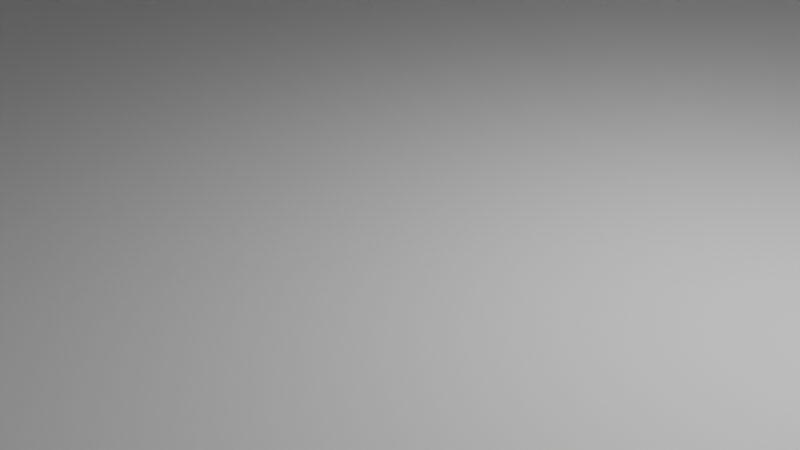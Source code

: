# Source: Incienso.blend  (saved by Blender 3.0.42; exported with 4.5.12 LTS)
import bpy
from mathutils import Matrix  # noqa: F401  (used for matrix-valued properties, if any)

bpy.ops.wm.read_factory_settings(use_empty=True)
scene = bpy.context.scene
scene.name = 'Scene'

# ---- collections
col_collection = bpy.data.collections.new('Collection'); scene.collection.children.link(col_collection)

# ---- world
world_world = bpy.data.worlds.new('World'); scene.world = world_world
world_world.use_nodes = True; world_world.node_tree.nodes.clear()
_N = world_world.node_tree.nodes; _L = world_world.node_tree.links
n0 = _N.new('ShaderNodeOutputWorld'); n0.name = 'World Output'; n0.location = (300, 300)
n1 = _N.new('ShaderNodeBackground'); n1.name = 'Background'; n1.location = (10, 300)
n1.inputs[0].default_value = (0.05088, 0.05088, 0.05088, 1.0)
_L.new(n1.outputs[0], n0.inputs[0])
n0.is_active_output = True
world_world.color = (0.05088, 0.05088, 0.05088)
world_world.use_sun_shadow = False
world_world.sun_shadow_jitter_overblur = 0.0

# ---- cameras
cam_camera = bpy.data.cameras.new('Camera')
cam_camera.clip_end = 100.0
cam_camera.ortho_scale = 7.314

# ---- lights
light_light = bpy.data.lights.new('Light', 'POINT')
light_light.transmission_factor = 0.0
light_light.energy = 1000.0
light_light.shadow_soft_size = 0.1
light_light.shadow_maximum_resolution = 0.006
light_light.use_absolute_resolution = True

# ---- meshes
me_vert_001 = bpy.data.meshes.new('Vert.001')
me_vert_001.from_pydata([(0.0, 0.0, 0.0), (14.41, 0.0, 0.0), (20.14, -1.088e-06, 8.096), (15.89, -1.088e-06, 19.94), (17.28, -5.439e-07, 1.717), (18.8, -1.088e-06, 13.54)], [(0, 1), (4, 2), (5, 3), (1, 4), (2, 5)], [])
me_vert_001.use_remesh_fix_poles = True
me_vert_001.use_remesh_preserve_attributes = False
me_vert_001.update()
me_circle_002 = bpy.data.meshes.new('Circle.002')
me_circle_002.from_pydata([(0.0, 1.0, 0.0), (-0.1951, 0.9808, 0.0), (-0.3827, 0.9239, 0.0), (-0.5556, 0.8315, 0.0), (-0.7071, 0.7071, 0.0), (-0.8315, 0.5556, 0.0), (-0.9239, 0.3827, 0.0), (-0.9808, 0.1951, 0.0), (-1.0, -4.371e-08, 0.0), (-0.9808, -0.1951, 0.0), (-0.9239, -0.3827, 0.0), (-0.8315, -0.5556, 0.0), (-0.7071, -0.7071, 0.0), (-0.5556, -0.8315, 0.0), (-0.3827, -0.9239, 0.0), (-0.1951, -0.9808, 0.0), (8.742e-08, -1.0, 0.0), (0.1951, -0.9808, 0.0), (0.3827, -0.9239, 0.0), (0.5556, -0.8315, 0.0), (0.7071, -0.7071, 0.0), (0.8315, -0.5556, 0.0), (0.9239, -0.3827, 0.0), (0.9808, -0.1951, 0.0), (1.0, 1.192e-08, 0.0), (0.9808, 0.1951, 0.0), (0.9239, 0.3827, 0.0), (0.8315, 0.5556, 0.0), (0.7071, 0.7071, 0.0), (0.5556, 0.8315, 0.0), (0.3827, 0.9239, 0.0), (0.1951, 0.9808, 0.0), (0.349, 0.8646, 0.0), (0.13, 0.8621, 0.0), (-0.09303, 0.8241, 0.0), (-0.3115, 0.7519, 0.0), (-0.5169, 0.6485, 0.0), (-0.7015, 0.5177, 0.0), (-0.8581, 0.3646, 0.0), (0.4931, 0.7064, 0.0), (0.2613, 0.6757, 0.0), (0.02063, 0.6163, 0.0), (-0.2197, 0.5303, 0.0), (-0.4504, 0.4212, 0.0), (-0.6626, 0.293, 0.0), (-0.8482, 0.1508, 0.0), (0.6208, 0.515, 0.0), (0.387, 0.4528, 0.0), (0.139, 0.3715, 0.0), (-0.1135, 0.2741, 0.0), (-0.361, 0.1644, 0.0), (-0.5938, 0.04656, 0.0), (-0.8031, -0.07481, 0.0), (0.7259, 0.3007, 0.0), (0.5, 0.2071, 0.0), (0.2549, 0.1056, 0.0), (-1.341e-07, 1.639e-07, 0.0), (-0.2549, -0.1056, 0.0), (-0.5, -0.2071, 0.0), (-0.7259, -0.3007, 0.0), (0.8031, 0.07481, 0.0), (0.5938, -0.04656, 0.0), (0.361, -0.1644, 0.0), (0.1135, -0.2741, 0.0), (-0.139, -0.3715, 0.0), (-0.387, -0.4528, 0.0), (-0.6208, -0.515, 0.0), (0.8482, -0.1508, 0.0), (0.6626, -0.293, 0.0), (0.4504, -0.4212, 0.0), (0.2197, -0.5303, 0.0), (-0.02063, -0.6163, 0.0), (-0.2613, -0.6757, 0.0), (-0.4931, -0.7064, 0.0), (0.8581, -0.3646, 0.0), (0.7015, -0.5177, 0.0), (0.5169, -0.6485, 0.0), (0.3115, -0.7519, 0.0), (0.09303, -0.8241, 0.0), (-0.13, -0.8621, 0.0), (-0.349, -0.8646, 0.0), (0.0, 1.0, 0.0), (-0.1951, 0.9808, 0.0), (-0.3827, 0.9239, 0.0), (-0.5556, 0.8315, 0.0), (-0.7071, 0.7071, 0.0), (-0.8315, 0.5556, 0.0), (-0.9239, 0.3827, 0.0), (-0.9808, 0.1951, 0.0), (-1.0, -4.371e-08, 0.0), (-0.9808, -0.1951, 0.0), (-0.9239, -0.3827, 0.0), (-0.8315, -0.5556, 0.0), (-0.7071, -0.7071, 0.0), (-0.5556, -0.8315, 0.0), (-0.3827, -0.9239, 0.0), (-0.1951, -0.9808, 0.0), (8.742e-08, -1.0, 0.0), (0.1951, -0.9808, 0.0), (0.3827, -0.9239, 0.0), (0.5556, -0.8315, 0.0), (0.7071, -0.7071, 0.0), (0.8315, -0.5556, 0.0), (0.9239, -0.3827, 0.0), (0.9808, -0.1951, 0.0), (1.0, 1.192e-08, 0.0), (0.9808, 0.1951, 0.0), (0.9239, 0.3827, 0.0), (0.8315, 0.5556, 0.0), (0.7071, 0.7071, 0.0), (0.5556, 0.8315, 0.0), (0.3827, 0.9239, 0.0), (0.1951, 0.9808, 0.0), (0.349, 0.8646, 0.0), (0.13, 0.8621, 0.0), (-0.09303, 0.8241, 0.0), (-0.3115, 0.7519, 0.0), (-0.5169, 0.6485, 0.0), (-0.7015, 0.5177, 0.0), (-0.8581, 0.3646, 0.0), (0.4931, 0.7064, 0.0), (0.2613, 0.6757, 0.0), (0.02063, 0.6163, 0.0), (-0.2197, 0.5303, 0.0), (-0.4504, 0.4212, 0.0), (-0.6626, 0.293, 0.0), (-0.8482, 0.1508, 0.0), (0.6208, 0.515, 0.0), (0.387, 0.4528, 0.0), (0.139, 0.3715, 0.0), (-0.1135, 0.2741, 0.0), (-0.361, 0.1644, 0.0), (-0.5938, 0.04656, 0.0), (-0.8031, -0.07481, 0.0), (0.7259, 0.3007, 0.0), (0.5, 0.2071, 0.0), (0.2549, 0.1056, 0.0), (-1.341e-07, 1.639e-07, 0.0), (-0.2549, -0.1056, 0.0), (-0.5, -0.2071, 0.0), (-0.7259, -0.3007, 0.0), (0.8031, 0.07481, 0.0), (0.5938, -0.04656, 0.0), (0.361, -0.1644, 0.0), (0.1135, -0.2741, 0.0), (-0.139, -0.3715, 0.0), (-0.387, -0.4528, 0.0), (-0.6208, -0.515, 0.0), (0.8482, -0.1508, 0.0), (0.6626, -0.293, 0.0), (0.4504, -0.4212, 0.0), (0.2197, -0.5303, 0.0), (-0.02063, -0.6163, 0.0), (-0.2613, -0.6757, 0.0), (-0.4931, -0.7064, 0.0), (0.8581, -0.3646, 0.0), (0.7015, -0.5177, 0.0), (0.5169, -0.6485, 0.0), (0.3115, -0.7519, 0.0), (0.09303, -0.8241, 0.0), (-0.13, -0.8621, 0.0), (-0.349, -0.8646, 0.0)], [], [(32, 31, 30), (39, 32, 29), (46, 39, 28), (53, 46, 27), (53, 26, 25), (60, 25, 24), (67, 24, 23), (74, 23, 22), (33, 0, 31), (40, 33, 32), (47, 40, 39), (54, 47, 46), (54, 53, 60), (61, 60, 67), (68, 67, 74), (75, 74, 21), (34, 1, 0), (41, 34, 33), (48, 41, 40), (55, 48, 47), (55, 54, 61), (62, 61, 68), (69, 68, 75), (76, 75, 20), (35, 2, 1), (42, 35, 34), (49, 42, 41), (56, 49, 48), (56, 55, 62), (63, 62, 69), (70, 69, 76), (77, 76, 19), (3, 2, 35), (36, 35, 42), (43, 42, 49), (50, 49, 56), (64, 57, 56), (71, 64, 63), (78, 71, 70), (17, 78, 77), (4, 3, 36), (37, 36, 43), (44, 43, 50), (51, 50, 57), (65, 58, 57), (72, 65, 64), (79, 72, 71), (16, 79, 78), (5, 4, 37), (38, 37, 44), (45, 44, 51), (52, 51, 58), (66, 59, 58), (73, 66, 65), (80, 73, 72), (15, 80, 79), (6, 5, 38), (7, 38, 45), (8, 45, 52), (9, 52, 59), (11, 10, 59), (12, 11, 66), (13, 12, 73), (14, 13, 80), (32, 30, 29), (39, 29, 28), (46, 28, 27), (53, 27, 26), (53, 25, 60), (60, 24, 67), (67, 23, 74), (74, 22, 21), (33, 31, 32), (40, 32, 39), (47, 39, 46), (54, 46, 53), (54, 60, 61), (61, 67, 68), (68, 74, 75), (75, 21, 20), (34, 0, 33), (41, 33, 40), (48, 40, 47), (55, 47, 54), (55, 61, 62), (62, 68, 69), (69, 75, 76), (76, 20, 19), (35, 1, 34), (42, 34, 41), (49, 41, 48), (56, 48, 55), (56, 62, 63), (63, 69, 70), (70, 76, 77), (77, 19, 18), (3, 35, 36), (36, 42, 43), (43, 49, 50), (50, 56, 57), (64, 56, 63), (71, 63, 70), (78, 70, 77), (17, 77, 18), (4, 36, 37), (37, 43, 44), (44, 50, 51), (51, 57, 58), (65, 57, 64), (72, 64, 71), (79, 71, 78), (16, 78, 17), (5, 37, 38), (38, 44, 45), (45, 51, 52), (52, 58, 59), (66, 58, 65), (73, 65, 72), (80, 72, 79), (15, 79, 16), (6, 38, 7), (7, 45, 8), (8, 52, 9), (9, 59, 10), (11, 59, 66), (12, 66, 73), (13, 73, 80), (14, 80, 15), (113, 111, 112), (120, 110, 113), (127, 109, 120), (134, 108, 127), (134, 106, 107), (141, 105, 106), (148, 104, 105), (155, 103, 104), (114, 112, 81), (121, 113, 114), (128, 120, 121), (135, 127, 128), (135, 141, 134), (142, 148, 141), (149, 155, 148), (156, 102, 155), (115, 81, 82), (122, 114, 115), (129, 121, 122), (136, 128, 129), (136, 142, 135), (143, 149, 142), (150, 156, 149), (157, 101, 156), (116, 82, 83), (123, 115, 116), (130, 122, 123), (137, 129, 130), (137, 143, 136), (144, 150, 143), (151, 157, 150), (158, 100, 157), (84, 116, 83), (117, 123, 116), (124, 130, 123), (131, 137, 130), (145, 137, 138), (152, 144, 145), (159, 151, 152), (98, 158, 159), (85, 117, 84), (118, 124, 117), (125, 131, 124), (132, 138, 131), (146, 138, 139), (153, 145, 146), (160, 152, 153), (97, 159, 160), (86, 118, 85), (119, 125, 118), (126, 132, 125), (133, 139, 132), (147, 139, 140), (154, 146, 147), (161, 153, 154), (96, 160, 161), (87, 119, 86), (88, 126, 119), (89, 133, 126), (90, 140, 133), (92, 140, 91), (93, 147, 92), (94, 154, 93), (95, 161, 94), (113, 110, 111), (120, 109, 110), (127, 108, 109), (134, 107, 108), (134, 141, 106), (141, 148, 105), (148, 155, 104), (155, 102, 103), (114, 113, 112), (121, 120, 113), (128, 127, 120), (135, 134, 127), (135, 142, 141), (142, 149, 148), (149, 156, 155), (156, 101, 102), (115, 114, 81), (122, 121, 114), (129, 128, 121), (136, 135, 128), (136, 143, 142), (143, 150, 149), (150, 157, 156), (157, 100, 101), (116, 115, 82), (123, 122, 115), (130, 129, 122), (137, 136, 129), (137, 144, 143), (144, 151, 150), (151, 158, 157), (158, 99, 100), (84, 117, 116), (117, 124, 123), (124, 131, 130), (131, 138, 137), (145, 144, 137), (152, 151, 144), (159, 158, 151), (98, 99, 158), (85, 118, 117), (118, 125, 124), (125, 132, 131), (132, 139, 138), (146, 145, 138), (153, 152, 145), (160, 159, 152), (97, 98, 159), (86, 119, 118), (119, 126, 125), (126, 133, 132), (133, 140, 139), (147, 146, 139), (154, 153, 146), (161, 160, 153), (96, 97, 160), (87, 88, 119), (88, 89, 126), (89, 90, 133), (90, 91, 140), (92, 147, 140), (93, 154, 147), (94, 161, 154), (95, 96, 161), (11, 12, 93, 92), (25, 26, 107, 106), (12, 13, 94, 93), (26, 27, 108, 107), (13, 14, 95, 94), (0, 1, 82, 81), (27, 28, 109, 108), (14, 15, 96, 95), (1, 2, 83, 82), (28, 29, 110, 109), (15, 16, 97, 96), (2, 3, 84, 83), (29, 30, 111, 110), (16, 17, 98, 97), (3, 4, 85, 84), (30, 31, 112, 111), (17, 18, 99, 98), (4, 5, 86, 85), (31, 0, 81, 112), (18, 19, 100, 99), (5, 6, 87, 86), (19, 20, 101, 100), (6, 7, 88, 87), (20, 21, 102, 101), (7, 8, 89, 88), (21, 22, 103, 102), (8, 9, 90, 89), (22, 23, 104, 103), (9, 10, 91, 90), (23, 24, 105, 104), (10, 11, 92, 91), (24, 25, 106, 105)])
_uv = me_circle_002.uv_layers.new(name='UVMap')
_uv.uv.foreach_set('vector', [0.0, 0.0, 0.0, 0.0, 0.0, 0.0, 0.0, 0.0, 0.0, 0.0, 0.0, 0.0, 0.0, 0.0, 0.0, 0.0, 0.0, 0.0, 0.0, 0.0, 0.0, 0.0, 0.0, 0.0, 0.0, 0.0, 0.0, 0.0, 0.0, 0.0, 0.0, 0.0, 0.0, 0.0, 0.0, 0.0, 0.0, 0.0, 0.0, 0.0, 0.0, 0.0, 0.0, 0.0, 0.0, 0.0, 0.0, 0.0, 0.0, 0.0, 0.0, 0.0, 0.0, 0.0, 0.0, 0.0, 0.0, 0.0, 0.0, 0.0, 0.0, 0.0, 0.0, 0.0, 0.0, 0.0, 0.0, 0.0, 0.0, 0.0, 0.0, 0.0, 0.0, 0.0, 0.0, 0.0, 0.0, 0.0, 0.0, 0.0, 0.0, 0.0, 0.0, 0.0, 0.0, 0.0, 0.0, 0.0, 0.0, 0.0, 0.0, 0.0, 0.0, 0.0, 0.0, 0.0, 0.0, 0.0, 0.0, 0.0, 0.0, 0.0, 0.0, 0.0, 0.0, 0.0, 0.0, 0.0, 0.0, 0.0, 0.0, 0.0, 0.0, 0.0, 0.0, 0.0, 0.0, 0.0, 0.0, 0.0, 0.0, 0.0, 0.0, 0.0, 0.0, 0.0, 0.0, 0.0, 0.0, 0.0, 0.0, 0.0, 0.0, 0.0, 0.0, 0.0, 0.0, 0.0, 0.0, 0.0, 0.0, 0.0, 0.0, 0.0, 0.0, 0.0, 0.0, 0.0, 0.0, 0.0, 0.0, 0.0, 0.0, 0.0, 0.0, 0.0, 0.0, 0.0, 0.0, 0.0, 0.0, 0.0, 0.0, 0.0, 0.0, 0.0, 0.0, 0.0, 0.0, 0.0, 0.0, 0.0, 0.0, 0.0, 0.0, 0.0, 0.0, 0.0, 0.0, 0.0, 0.0, 0.0, 0.0, 0.0, 0.0, 0.0, 0.0, 0.0, 0.0, 0.0, 0.0, 0.0, 0.0, 0.0, 0.0, 0.0, 0.0, 0.0, 0.0, 0.0, 0.0, 0.0, 0.0, 0.0, 0.0, 0.0, 0.0, 0.0, 0.0, 0.0, 0.0, 0.0, 0.0, 0.0, 0.0, 0.0, 0.0, 0.0, 0.0, 0.0, 0.0, 0.0, 0.0, 0.0, 0.0, 0.0, 0.0, 0.0, 0.0, 0.0, 0.0, 0.0, 0.0, 0.0, 0.0, 0.0, 0.0, 0.0, 0.0, 0.0, 0.0, 0.0, 0.0, 0.0, 0.0, 0.0, 0.0, 0.0, 0.0, 0.0, 0.0, 0.0, 0.0, 0.0, 0.0, 0.0, 0.0, 0.0, 0.0, 0.0, 0.0, 0.0, 0.0, 0.0, 0.0, 0.0, 0.0, 0.0, 0.0, 0.0, 0.0, 0.0, 0.0, 0.0, 0.0, 0.0, 0.0, 0.0, 0.0, 0.0, 0.0, 0.0, 0.0, 0.0, 0.0, 0.0, 0.0, 0.0, 0.0, 0.0, 0.0, 0.0, 0.0, 0.0, 0.0, 0.0, 0.0, 0.0, 0.0, 0.0, 0.0, 0.0, 0.0, 0.0, 0.0, 0.0, 0.0, 0.0, 0.0, 0.0, 0.0, 0.0, 0.0, 0.0, 0.0, 0.0, 0.0, 0.0, 0.0, 0.0, 0.0, 0.0, 0.0, 0.0, 0.0, 0.0, 0.0, 0.0, 0.0, 0.0, 0.0, 0.0, 0.0, 0.0, 0.0, 0.0, 0.0, 0.0, 0.0, 0.0, 0.0, 0.0, 0.0, 0.0, 0.0, 0.0, 0.0, 0.0, 0.0, 0.0, 0.0, 0.0, 0.0, 0.0, 0.0, 0.0, 0.0, 0.0, 0.0, 0.0, 0.0, 0.0, 0.0, 0.0, 0.0, 0.0, 0.0, 0.0, 0.0, 0.0, 0.0, 0.0, 0.0, 0.0, 0.0, 0.0, 0.0, 0.0, 0.0, 0.0, 0.0, 0.0, 0.0, 0.0, 0.0, 0.0, 0.0, 0.0, 0.0, 0.0, 0.0, 0.0, 0.0, 0.0, 0.0, 0.0, 0.0, 0.0, 0.0, 0.0, 0.0, 0.0, 0.0, 0.0, 0.0, 0.0, 0.0, 0.0, 0.0, 0.0, 0.0, 0.0, 0.0, 0.0, 0.0, 0.0, 0.0, 0.0, 0.0, 0.0, 0.0, 0.0, 0.0, 0.0, 0.0, 0.0, 0.0, 0.0, 0.0, 0.0, 0.0, 0.0, 0.0, 0.0, 0.0, 0.0, 0.0, 0.0, 0.0, 0.0, 0.0, 0.0, 0.0, 0.0, 0.0, 0.0, 0.0, 0.0, 0.0, 0.0, 0.0, 0.0, 0.0, 0.0, 0.0, 0.0, 0.0, 0.0, 0.0, 0.0, 0.0, 0.0, 0.0, 0.0, 0.0, 0.0, 0.0, 0.0, 0.0, 0.0, 0.0, 0.0, 0.0, 0.0, 0.0, 0.0, 0.0, 0.0, 0.0, 0.0, 0.0, 0.0, 0.0, 0.0, 0.0, 0.0, 0.0, 0.0, 0.0, 0.0, 0.0, 0.0, 0.0, 0.0, 0.0, 0.0, 0.0, 0.0, 0.0, 0.0, 0.0, 0.0, 0.0, 0.0, 0.0, 0.0, 0.0, 0.0, 0.0, 0.0, 0.0, 0.0, 0.0, 0.0, 0.0, 0.0, 0.0, 0.0, 0.0, 0.0, 0.0, 0.0, 0.0, 0.0, 0.0, 0.0, 0.0, 0.0, 0.0, 0.0, 0.0, 0.0, 0.0, 0.0, 0.0, 0.0, 0.0, 0.0, 0.0, 0.0, 0.0, 0.0, 0.0, 0.0, 0.0, 0.0, 0.0, 0.0, 0.0, 0.0, 0.0, 0.0, 0.0, 0.0, 0.0, 0.0, 0.0, 0.0, 0.0, 0.0, 0.0, 0.0, 0.0, 0.0, 0.0, 0.0, 0.0, 0.0, 0.0, 0.0, 0.0, 0.0, 0.0, 0.0, 0.0, 0.0, 0.0, 0.0, 0.0, 0.0, 0.0, 0.0, 0.0, 0.0, 0.0, 0.0, 0.0, 0.0, 0.0, 0.0, 0.0, 0.0, 0.0, 0.0, 0.0, 0.0, 0.0, 0.0, 0.0, 0.0, 0.0, 0.0, 0.0, 0.0, 0.0, 0.0, 0.0, 0.0, 0.0, 0.0, 0.0, 0.0, 0.0, 0.0, 0.0, 0.0, 0.0, 0.0, 0.0, 0.0, 0.0, 0.0, 0.0, 0.0, 0.0, 0.0, 0.0, 0.0, 0.0, 0.0, 0.0, 0.0, 0.0, 0.0, 0.0, 0.0, 0.0, 0.0, 0.0, 0.0, 0.0, 0.0, 0.0, 0.0, 0.0, 0.0, 0.0, 0.0, 0.0, 0.0, 0.0, 0.0, 0.0, 0.0, 0.0, 0.0, 0.0, 0.0, 0.0, 0.0, 0.0, 0.0, 0.0, 0.0, 0.0, 0.0, 0.0, 0.0, 0.0, 0.0, 0.0, 0.0, 0.0, 0.0, 0.0, 0.0, 0.0, 0.0, 0.0, 0.0, 0.0, 0.0, 0.0, 0.0, 0.0, 0.0, 0.0, 0.0, 0.0, 0.0, 0.0, 0.0, 0.0, 0.0, 0.0, 0.0, 0.0, 0.0, 0.0, 0.0, 0.0, 0.0, 0.0, 0.0, 0.0, 0.0, 0.0, 0.0, 0.0, 0.0, 0.0, 0.0, 0.0, 0.0, 0.0, 0.0, 0.0, 0.0, 0.0, 0.0, 0.0, 0.0, 0.0, 0.0, 0.0, 0.0, 0.0, 0.0, 0.0, 0.0, 0.0, 0.0, 0.0, 0.0, 0.0, 0.0, 0.0, 0.0, 0.0, 0.0, 0.0, 0.0, 0.0, 0.0, 0.0, 0.0, 0.0, 0.0, 0.0, 0.0, 0.0, 0.0, 0.0, 0.0, 0.0, 0.0, 0.0, 0.0, 0.0, 0.0, 0.0, 0.0, 0.0, 0.0, 0.0, 0.0, 0.0, 0.0, 0.0, 0.0, 0.0, 0.0, 0.0, 0.0, 0.0, 0.0, 0.0, 0.0, 0.0, 0.0, 0.0, 0.0, 0.0, 0.0, 0.0, 0.0, 0.0, 0.0, 0.0, 0.0, 0.0, 0.0, 0.0, 0.0, 0.0, 0.0, 0.0, 0.0, 0.0, 0.0, 0.0, 0.0, 0.0, 0.0, 0.0, 0.0, 0.0, 0.0, 0.0, 0.0, 0.0, 0.0, 0.0, 0.0, 0.0, 0.0, 0.0, 0.0, 0.0, 0.0, 0.0, 0.0, 0.0, 0.0, 0.0, 0.0, 0.0, 0.0, 0.0, 0.0, 0.0, 0.0, 0.0, 0.0, 0.0, 0.0, 0.0, 0.0, 0.0, 0.0, 0.0, 0.0, 0.0, 0.0, 0.0, 0.0, 0.0, 0.0, 0.0, 0.0, 0.0, 0.0, 0.0, 0.0, 0.0, 0.0, 0.0, 0.0, 0.0, 0.0, 0.0, 0.0, 0.0, 0.0, 0.0, 0.0, 0.0, 0.0, 0.0, 0.0, 0.0, 0.0, 0.0, 0.0, 0.0, 0.0, 0.0, 0.0, 0.0, 0.0, 0.0, 0.0, 0.0, 0.0, 0.0, 0.0, 0.0, 0.0, 0.0, 0.0, 0.0, 0.0, 0.0, 0.0, 0.0, 0.0, 0.0, 0.0, 0.0, 0.0, 0.0, 0.0, 0.0, 0.0, 0.0, 0.0, 0.0, 0.0, 0.0, 0.0, 0.0, 0.0, 0.0, 0.0, 0.0, 0.0, 0.0, 0.0, 0.0, 0.0, 0.0, 0.0, 0.0, 0.0, 0.0, 0.0, 0.0, 0.0, 0.0, 0.0, 0.0, 0.0, 0.0, 0.0, 0.0, 0.0, 0.0, 0.0, 0.0, 0.0, 0.0, 0.0, 0.0, 0.0, 0.0, 0.0, 0.0, 0.0, 0.0, 0.0, 0.0, 0.0, 0.0, 0.0, 0.0, 0.0, 0.0, 0.0, 0.0, 0.0, 0.0, 0.0, 0.0, 0.0, 0.0, 0.0, 0.0, 0.0, 0.0, 0.0, 0.0, 0.0, 0.0, 0.0, 0.0, 0.0, 0.0, 0.0, 0.0, 0.0, 0.0, 0.0, 0.0, 0.0, 0.0, 0.0, 0.0, 0.0, 0.0, 0.0, 0.0, 0.0, 0.0, 0.0, 0.0, 0.0, 0.0, 0.0, 0.0, 0.0, 0.0, 0.0, 0.0, 0.0, 0.0, 0.0, 0.0, 0.0, 0.0, 0.0, 0.0, 0.0, 0.0, 0.0, 0.0, 0.0, 0.0, 0.0, 0.0, 0.0, 0.0, 0.0, 0.0, 0.0, 0.0, 0.0, 0.0, 0.0, 0.0, 0.0, 0.0, 0.0, 0.0, 0.0, 0.0, 0.0, 0.0, 0.0, 0.0, 0.0, 0.0, 0.0, 0.0, 0.0, 0.0, 0.0, 0.0, 0.0, 0.0, 0.0, 0.0, 0.0, 0.0, 0.0, 0.0, 0.0, 0.0, 0.0, 0.0, 0.0, 0.0, 0.0, 0.0, 0.0, 0.0, 0.0, 0.0, 0.0, 0.0, 0.0, 0.0, 0.0, 0.0, 0.0, 0.0, 0.0, 0.0, 0.0, 0.0, 0.0, 0.0, 0.0, 0.0, 0.0, 0.0, 0.0, 0.0, 0.0, 0.0, 0.0, 0.0, 0.0, 0.0, 0.0, 0.0, 0.0, 0.0, 0.0, 0.0, 0.0, 0.0, 0.0, 0.0, 0.0, 0.0, 0.0, 0.0, 0.0, 0.0, 0.0, 0.0, 0.0, 0.0, 0.0, 0.0, 0.0, 0.0, 0.0, 0.0, 0.0, 0.0, 0.0, 0.0, 0.0, 0.0, 0.0, 0.0, 0.0, 0.0, 0.0, 0.0, 0.0, 0.0, 0.0, 0.0, 0.0, 0.0, 0.0, 0.0, 0.0, 0.0, 0.0, 0.0, 0.0, 0.0, 0.0, 0.0, 0.0, 0.0, 0.0, 0.0, 0.0, 0.0, 0.0, 0.0, 0.0, 0.0, 0.0, 0.0, 0.0, 0.0, 0.0, 0.0, 0.0, 0.0, 0.0, 0.0, 0.0, 0.0, 0.0, 0.0, 0.0, 0.0, 0.0, 0.0, 0.0, 0.0, 0.0, 0.0, 0.0, 0.0, 0.0, 0.0, 0.0, 0.0, 0.0, 0.0, 0.0, 0.0, 0.0, 0.0, 0.0, 0.0, 0.0, 0.0, 0.0, 0.0, 0.0, 0.0, 0.0, 0.0, 0.0, 0.0, 0.0, 0.0, 0.0, 0.0, 0.0, 0.0, 0.0, 0.0, 0.0, 0.0, 0.0, 0.0, 0.0, 0.0, 0.0, 0.0, 0.0, 0.0, 0.0, 0.0, 0.0, 0.0, 0.0, 0.0, 0.0, 0.0, 0.0, 0.0, 0.0, 0.0, 0.0, 0.0, 0.0, 0.0, 0.0, 0.0, 0.0, 0.0, 0.0, 0.0, 0.0, 0.0, 0.0, 0.0, 0.0, 0.0, 0.0, 0.0, 0.0, 0.0, 0.0, 0.0, 0.0, 0.0, 0.0, 0.0, 0.0, 0.0, 0.0, 0.0, 0.0, 0.0, 0.0, 0.0, 0.0, 0.0, 0.0, 0.0, 0.0, 0.0, 0.0, 0.0, 0.0, 0.0, 0.0, 0.0, 0.0, 0.0, 0.0, 0.0, 0.0, 0.0, 0.0, 0.0, 0.0, 0.0, 0.0, 0.0, 0.0, 0.0, 0.0, 0.0, 0.0, 0.0, 0.0, 0.0, 0.0, 0.0, 0.0, 0.0, 0.0, 0.0, 0.0, 0.0, 0.0, 0.0, 0.0, 0.0, 0.0, 0.0, 0.0, 0.0, 0.0, 0.0, 0.0, 0.0, 0.0, 0.0, 0.0, 0.0, 0.0, 0.0, 0.0, 0.0, 0.0, 0.0, 0.0, 0.0, 0.0, 0.0, 0.0, 0.0, 0.0, 0.0, 0.0, 0.0, 0.0, 0.0, 0.0, 0.0, 0.0, 0.0, 0.0, 0.0, 0.0, 0.0, 0.0, 0.0, 0.0, 0.0, 0.0, 0.0, 0.0, 0.0, 0.0, 0.0, 0.0, 0.0, 0.0, 0.0, 0.0, 0.0, 0.0, 0.0, 0.0, 0.0, 0.0, 0.0, 0.0, 0.0, 0.0, 0.0, 0.0, 0.0, 0.0, 0.0, 0.0, 0.0, 0.0, 0.0, 0.0, 0.0, 0.0, 0.0, 0.0, 0.0, 0.0, 0.0, 0.0, 0.0, 0.0, 0.0, 0.0, 0.0, 0.0, 0.0, 0.0, 0.0, 0.0, 0.0, 0.0, 0.0, 0.0, 0.0, 0.0, 0.0, 0.0, 0.0, 0.0, 0.0, 0.0, 0.0, 0.0, 0.0, 0.0, 0.0, 0.0, 0.0, 0.0, 0.0, 0.0, 0.0, 0.0, 0.0, 0.0, 0.0, 0.0, 0.0, 0.0, 0.0, 0.0, 0.0, 0.0, 0.0, 0.0, 0.0, 0.0, 0.0, 0.0, 0.0, 0.0, 0.0, 0.0, 0.0, 0.0, 0.0, 0.0, 0.0, 0.0, 0.0, 0.0, 0.0, 0.0, 0.0, 0.0, 0.0, 0.0, 0.0, 0.0, 0.0, 0.0, 0.0, 0.0, 0.0, 0.0, 0.0, 0.0, 0.0, 0.0, 0.0, 0.0, 0.0, 0.0, 0.0, 0.0, 0.0, 0.0, 0.0, 0.0, 0.0, 0.0, 0.0, 0.0, 0.0, 0.0, 0.0, 0.0, 0.0, 0.0, 0.0, 0.0, 0.0, 0.0, 0.0, 0.0, 0.0, 0.0, 0.0, 0.0, 0.0, 0.0, 0.0, 0.0, 0.0, 0.0, 0.0, 0.0, 0.0, 0.0, 0.0, 0.0, 0.0, 0.0, 0.0, 0.0, 0.0, 0.0, 0.0, 0.0, 0.0, 0.0, 0.0, 0.0, 0.0, 0.0, 0.0, 0.0, 0.0, 0.0, 0.0, 0.0, 0.0, 0.0, 0.0, 0.0, 0.0, 0.0, 0.0, 0.0, 0.0, 0.0, 0.0, 0.0, 0.0, 0.0, 0.0, 0.0, 0.0, 0.0, 0.0, 0.0, 0.0, 0.0, 0.0, 0.0, 0.0, 0.0, 0.0, 0.0, 0.0, 0.0, 0.0, 0.0, 0.0, 0.0, 0.0, 0.0, 0.0, 0.0, 0.0, 0.0, 0.0, 0.0, 0.0, 0.0, 0.0, 0.0, 0.0, 0.0, 0.0, 0.0, 0.0, 0.0, 0.0, 0.0, 0.0, 0.0, 0.0, 0.0, 0.0, 0.0, 0.0, 0.0, 0.0, 0.0, 0.0, 0.0, 0.0, 0.0, 0.0, 0.0, 0.0, 0.0, 0.0, 0.0, 0.0, 0.0, 0.0, 0.0, 0.0, 0.0, 0.0, 0.0, 0.0, 0.0, 0.0, 0.0, 0.0, 0.0, 0.0, 0.0, 0.0, 0.0, 0.0, 0.0, 0.0, 0.0, 0.0, 0.0, 0.0, 0.0, 0.0, 0.0, 0.0, 0.0, 0.0, 0.0, 0.0, 0.0, 0.0, 0.0, 0.0, 0.0, 0.0, 0.0, 0.0, 0.0, 0.0, 0.0, 0.0, 0.0, 0.0, 0.0, 0.0, 0.0, 0.0, 0.0, 0.0, 0.0, 0.0, 0.0, 0.0, 0.0, 0.0, 0.0, 0.0, 0.0, 0.0, 0.0, 0.0, 0.0, 0.0, 0.0, 0.0, 0.0, 0.0, 0.0, 0.0, 0.0, 0.0, 0.0, 0.0, 0.0, 0.0, 0.0, 0.0, 0.0, 0.0, 0.0, 0.0, 0.0, 0.0, 0.0, 0.0, 0.0, 0.0, 0.0, 0.0, 0.0, 0.0, 0.0, 0.0, 0.0, 0.0, 0.0, 0.0, 0.0, 0.0, 0.0, 0.0, 0.0, 0.0, 0.0, 0.0, 0.0, 0.0, 0.0, 0.0, 0.0, 0.0, 0.0, 0.0, 0.0, 0.0, 0.0, 0.0, 0.0, 0.0, 0.0, 0.0, 0.0, 0.0, 0.0, 0.0, 0.0, 0.0, 0.0, 0.0, 0.0, 0.0, 0.0, 0.0, 0.0, 0.0, 0.0, 0.0, 0.0, 0.0, 0.0, 0.0, 0.0, 0.0, 0.0, 0.0, 0.0, 0.0, 0.0, 0.0, 0.0, 0.0, 0.0, 0.0, 0.0, 0.0, 0.0, 0.0, 0.0, 0.0, 0.0, 0.0, 0.0, 0.0, 0.0, 0.0, 0.0, 0.0, 0.0, 0.0, 0.0, 0.0, 0.0, 0.0, 0.0, 0.0, 0.0, 0.0, 0.0, 0.0, 0.0])
me_circle_002.use_remesh_fix_poles = True
me_circle_002.use_remesh_preserve_attributes = False
me_circle_002.update()
me_cylinder_001 = bpy.data.meshes.new('Cylinder.001')
me_cylinder_001.from_pydata([(0.0, 0.0, -1.0), (1.72e-05, 0.4363, 1.0), (0.0, 1.0, -1.0), (0.0, 1.0, 1.0), (0.1951, 0.9808, -1.0), (0.1951, 0.9808, 1.0), (0.3827, 0.9239, -1.0), (0.3827, 0.9239, 1.0), (0.5556, 0.8315, -1.0), (0.5556, 0.8315, 1.0), (0.7071, 0.7071, -1.0), (0.7071, 0.7071, 1.0), (0.8315, 0.5556, -1.0), (0.8315, 0.5556, 1.0), (0.9239, 0.3827, -1.0), (0.9239, 0.3827, 1.0), (0.9808, 0.1951, -1.0), (0.9808, 0.1951, 1.0), (1.0, -4.371e-08, -1.0), (1.0, -4.371e-08, 1.0), (0.9808, -0.1951, -1.0), (0.9808, -0.1951, 1.0), (0.9239, -0.3827, -1.0), (0.9239, -0.3827, 1.0), (0.8315, -0.5556, -1.0), (0.8315, -0.5556, 1.0), (0.7071, -0.7071, -1.0), (0.7071, -0.7071, 1.0), (0.5556, -0.8315, -1.0), (0.5556, -0.8315, 1.0), (0.3827, -0.9239, -1.0), (0.3827, -0.9239, 1.0), (0.1951, -0.9808, -1.0), (0.1951, -0.9808, 1.0), (-8.742e-08, -1.0, -1.0), (-8.742e-08, -1.0, 1.0), (-0.1951, -0.9808, -1.0), (-0.1951, -0.9808, 1.0), (-0.3827, -0.9239, -1.0), (-0.3827, -0.9239, 1.0), (-0.5556, -0.8315, -1.0), (-0.5556, -0.8315, 1.0), (-0.7071, -0.7071, -1.0), (-0.7071, -0.7071, 1.0), (-0.8315, -0.5556, -1.0), (-0.8315, -0.5556, 1.0), (-0.9239, -0.3827, -1.0), (-0.9239, -0.3827, 1.0), (-0.9808, -0.1951, -1.0), (-0.9808, -0.1951, 1.0), (-1.0, 1.192e-08, -1.0), (-1.0, 1.192e-08, 1.0), (-0.9808, 0.1951, -1.0), (-0.9808, 0.1951, 1.0), (-0.9239, 0.3827, -1.0), (-0.9239, 0.3827, 1.0), (-0.8315, 0.5556, -1.0), (-0.8315, 0.5556, 1.0), (-0.7071, 0.7071, -1.0), (-0.7071, 0.7071, 1.0), (-0.5556, 0.8315, -1.0), (-0.5556, 0.8315, 1.0), (-0.3827, 0.9239, -1.0), (-0.3827, 0.9239, 1.0), (-0.1951, 0.9808, -1.0), (-0.1951, 0.9808, 1.0), (0.08514, 0.428, 1.0), (0.167, 0.4031, 1.0), (0.2424, 0.3628, 1.0), (0.3086, 0.3085, 1.0), (0.3628, 0.2424, 1.0), (0.4031, 0.167, 1.0), (0.428, 0.08513, 1.0), (0.4364, -2.607e-08, 1.0), (0.428, -0.08513, 1.0), (0.4031, -0.167, 1.0), (0.3628, -0.2424, 1.0), (0.3086, -0.3085, 1.0), (0.2424, -0.3628, 1.0), (0.167, -0.4031, 1.0), (0.08514, -0.428, 1.0), (1.716e-05, -0.4363, 1.0), (-0.08511, -0.428, 1.0), (-0.167, -0.4031, 1.0), (-0.2424, -0.3628, 1.0), (-0.3085, -0.3085, 1.0), (-0.3628, -0.2424, 1.0), (-0.4031, -0.167, 1.0), (-0.4279, -0.08513, 1.0), (-0.4363, -1.796e-09, 1.0), (-0.4279, 0.08513, 1.0), (-0.4031, 0.167, 1.0), (-0.3628, 0.2424, 1.0), (-0.3085, 0.3085, 1.0), (-0.2424, 0.3628, 1.0), (-0.167, 0.4031, 1.0), (-0.08511, 0.428, 1.0), (1.72e-05, 0.4363, 3.334), (0.08514, 0.428, 3.334), (0.167, 0.4031, 3.334), (0.2424, 0.3628, 3.334), (0.3086, 0.3085, 3.334), (0.3628, 0.2424, 3.334), (0.4031, 0.167, 3.334), (0.428, 0.08513, 3.334), (0.4364, -2.607e-08, 3.334), (0.428, -0.08513, 3.334), (0.4031, -0.167, 3.334), (0.3628, -0.2424, 3.334), (0.3086, -0.3085, 3.334), (0.2424, -0.3628, 3.334), (0.167, -0.4031, 3.334), (0.08514, -0.428, 3.334), (1.716e-05, -0.4363, 3.334), (-0.08511, -0.428, 3.334), (-0.167, -0.4031, 3.334), (-0.2424, -0.3628, 3.334), (-0.3085, -0.3085, 3.334), (-0.3628, -0.2424, 3.334), (-0.4031, -0.167, 3.334), (-0.4279, -0.08513, 3.334), (-0.4363, -1.796e-09, 3.334), (-0.4279, 0.08513, 3.334), (-0.4031, 0.167, 3.334), (-0.3628, 0.2424, 3.334), (-0.3085, 0.3085, 3.334), (-0.2424, 0.3628, 3.334), (-0.167, 0.4031, 3.334), (-0.08511, 0.428, 3.334), (0.0, 0.0, 3.334), (0.0, 0.0, 3.334), (0.0, 0.0, 3.334), (0.0, 0.0, 3.334), (0.0, 0.0, 3.334), (0.0, -1.49e-08, 3.334), (0.0, -1.49e-08, 3.334), (0.0, -7.451e-09, 3.334), (0.0, -1.087e-08, 3.334), (0.0, -7.451e-09, 3.334), (0.0, -1.49e-08, 3.334), (0.0, -1.49e-08, 3.334), (0.0, 0.0, 3.334), (0.0, 0.0, 3.334), (0.0, 0.0, 3.334), (0.0, 0.0, 3.334), (0.0, 0.0, 3.334), (0.0, 0.0, 3.334), (0.0, 0.0, 3.334), (0.0, 0.0, 3.334), (0.0, 0.0, 3.334), (0.0, -1.49e-08, 3.334), (0.0, -1.49e-08, 3.334), (0.0, -7.451e-09, 3.334), (0.0, -1.087e-08, 3.334), (0.0, -7.451e-09, 3.334), (0.0, -1.49e-08, 3.334), (0.0, -1.49e-08, 3.334), (0.0, 0.0, 3.334), (0.0, 0.0, 3.334), (0.0, 0.0, 3.334), (0.0, 0.0, 3.334)], [], [(0, 2, 4), (19, 17, 72, 73), (2, 3, 5, 4), (0, 4, 6), (35, 33, 80, 81), (4, 5, 7, 6), (0, 6, 8), (51, 49, 88, 89), (6, 7, 9, 8), (0, 8, 10), (13, 11, 69, 70), (8, 9, 11, 10), (0, 10, 12), (29, 27, 77, 78), (10, 11, 13, 12), (0, 12, 14), (45, 43, 85, 86), (12, 13, 15, 14), (0, 14, 16), (61, 59, 93, 94), (14, 15, 17, 16), (0, 16, 18), (3, 65, 96, 1), (16, 17, 19, 18), (0, 18, 20), (7, 5, 66, 67), (18, 19, 21, 20), (0, 20, 22), (23, 21, 74, 75), (20, 21, 23, 22), (0, 22, 24), (39, 37, 82, 83), (22, 23, 25, 24), (0, 24, 26), (55, 53, 90, 91), (24, 25, 27, 26), (0, 26, 28), (17, 15, 71, 72), (26, 27, 29, 28), (0, 28, 30), (33, 31, 79, 80), (28, 29, 31, 30), (0, 30, 32), (49, 47, 87, 88), (30, 31, 33, 32), (0, 32, 34), (65, 63, 95, 96), (32, 33, 35, 34), (0, 34, 36), (11, 9, 68, 69), (34, 35, 37, 36), (0, 36, 38), (27, 25, 76, 77), (36, 37, 39, 38), (0, 38, 40), (43, 41, 84, 85), (38, 39, 41, 40), (0, 40, 42), (59, 57, 92, 93), (40, 41, 43, 42), (0, 42, 44), (21, 19, 73, 74), (42, 43, 45, 44), (0, 44, 46), (37, 35, 81, 82), (44, 45, 47, 46), (0, 46, 48), (53, 51, 89, 90), (46, 47, 49, 48), (0, 48, 50), (5, 3, 1, 66), (48, 49, 51, 50), (0, 50, 52), (15, 13, 70, 71), (50, 51, 53, 52), (0, 52, 54), (31, 29, 78, 79), (52, 53, 55, 54), (0, 54, 56), (47, 45, 86, 87), (54, 55, 57, 56), (0, 56, 58), (63, 61, 94, 95), (56, 57, 59, 58), (0, 58, 60), (9, 7, 67, 68), (58, 59, 61, 60), (0, 60, 62), (25, 23, 75, 76), (60, 61, 63, 62), (0, 62, 64), (41, 39, 83, 84), (62, 63, 65, 64), (0, 64, 2), (57, 55, 91, 92), (64, 65, 3, 2), (67, 66, 98, 99), (75, 74, 106, 107), (1, 96, 128, 97), (83, 82, 114, 115), (91, 90, 122, 123), (96, 95, 127, 128), (72, 71, 103, 104), (80, 79, 111, 112), (88, 87, 119, 120), (69, 68, 100, 101), (77, 76, 108, 109), (85, 84, 116, 117), (93, 92, 124, 125), (66, 1, 97, 98), (74, 73, 105, 106), (82, 81, 113, 114), (90, 89, 121, 122), (71, 70, 102, 103), (79, 78, 110, 111), (87, 86, 118, 119), (95, 94, 126, 127), (68, 67, 99, 100), (76, 75, 107, 108), (84, 83, 115, 116), (92, 91, 123, 124), (73, 72, 104, 105), (81, 80, 112, 113), (89, 88, 120, 121), (70, 69, 101, 102), (78, 77, 109, 110), (86, 85, 117, 118), (94, 93, 125, 126), (118, 117, 149, 150), (104, 103, 135, 136), (117, 116, 148, 149), (103, 102, 134, 135), (116, 115, 147, 148), (97, 128, 160, 129), (102, 101, 133, 134), (115, 114, 146, 147), (128, 127, 159, 160), (101, 100, 132, 133), (114, 113, 145, 146), (127, 126, 158, 159), (100, 99, 131, 132), (113, 112, 144, 145), (126, 125, 157, 158), (99, 98, 130, 131), (112, 111, 143, 144), (125, 124, 156, 157), (98, 97, 129, 130), (111, 110, 142, 143), (124, 123, 155, 156), (110, 109, 141, 142), (123, 122, 154, 155), (109, 108, 140, 141), (122, 121, 153, 154), (108, 107, 139, 140), (121, 120, 152, 153), (107, 106, 138, 139), (120, 119, 151, 152), (106, 105, 137, 138), (119, 118, 150, 151), (105, 104, 136, 137)])
_uv = me_cylinder_001.uv_layers.new(name='UVMap')
_uv.uv.foreach_set('vector', [0.75, 0.25, 0.75, 0.49, 0.7968, 0.4854, 0.75, 1.0, 0.7812, 1.0, 0.7812, 1.0, 0.75, 1.0, 1.0, 0.5, 1.0, 1.0, 0.9688, 1.0, 0.9688, 0.5, 0.75, 0.25, 0.7968, 0.4854, 0.8418, 0.4717, 0.5, 1.0, 0.5312, 1.0, 0.5312, 1.0, 0.5, 1.0, 0.9688, 0.5, 0.9688, 1.0, 0.9375, 1.0, 0.9375, 0.5, 0.75, 0.25, 0.8418, 0.4717, 0.8833, 0.4496, 0.25, 1.0, 0.2812, 1.0, 0.2812, 1.0, 0.25, 1.0, 0.9375, 0.5, 0.9375, 1.0, 0.9062, 1.0, 0.9062, 0.5, 0.75, 0.25, 0.8833, 0.4496, 0.9197, 0.4197, 0.8438, 1.0, 0.875, 1.0, 0.875, 1.0, 0.8438, 1.0, 0.9062, 0.5, 0.9062, 1.0, 0.875, 1.0, 0.875, 0.5, 0.75, 0.25, 0.9197, 0.4197, 0.9496, 0.3833, 0.5938, 1.0, 0.625, 1.0, 0.625, 1.0, 0.5938, 1.0, 0.875, 0.5, 0.875, 1.0, 0.8438, 1.0, 0.8438, 0.5, 0.75, 0.25, 0.9496, 0.3833, 0.9717, 0.3418, 0.3438, 1.0, 0.375, 1.0, 0.375, 1.0, 0.3438, 1.0, 0.8438, 0.5, 0.8438, 1.0, 0.8125, 1.0, 0.8125, 0.5, 0.75, 0.25, 0.9717, 0.3418, 0.9854, 0.2968, 0.09375, 1.0, 0.125, 1.0, 0.125, 1.0, 0.09375, 1.0, 0.8125, 0.5, 0.8125, 1.0, 0.7812, 1.0, 0.7812, 0.5, 0.75, 0.25, 0.9854, 0.2968, 0.99, 0.25, 0.0, 1.0, 0.03125, 1.0, 0.03125, 1.0, 0.0, 1.0, 0.7812, 0.5, 0.7812, 1.0, 0.75, 1.0, 0.75, 0.5, 0.75, 0.25, 0.99, 0.25, 0.9854, 0.2032, 0.9375, 1.0, 0.9688, 1.0, 0.9688, 1.0, 0.9375, 1.0, 0.75, 0.5, 0.75, 1.0, 0.7188, 1.0, 0.7188, 0.5, 0.75, 0.25, 0.9854, 0.2032, 0.9717, 0.1582, 0.6875, 1.0, 0.7188, 1.0, 0.7188, 1.0, 0.6875, 1.0, 0.7188, 0.5, 0.7188, 1.0, 0.6875, 1.0, 0.6875, 0.5, 0.75, 0.25, 0.9717, 0.1582, 0.9496, 0.1167, 0.4375, 1.0, 0.4688, 1.0, 0.4688, 1.0, 0.4375, 1.0, 0.6875, 0.5, 0.6875, 1.0, 0.6562, 1.0, 0.6562, 0.5, 0.75, 0.25, 0.9496, 0.1167, 0.9197, 0.08029, 0.1875, 1.0, 0.2188, 1.0, 0.2188, 1.0, 0.1875, 1.0, 0.6562, 0.5, 0.6562, 1.0, 0.625, 1.0, 0.625, 0.5, 0.75, 0.25, 0.9197, 0.08029, 0.8833, 0.05045, 0.7812, 1.0, 0.8125, 1.0, 0.8125, 1.0, 0.7812, 1.0, 0.625, 0.5, 0.625, 1.0, 0.5938, 1.0, 0.5938, 0.5, 0.75, 0.25, 0.8833, 0.05045, 0.8418, 0.02827, 0.5312, 1.0, 0.5625, 1.0, 0.5625, 1.0, 0.5312, 1.0, 0.5938, 0.5, 0.5938, 1.0, 0.5625, 1.0, 0.5625, 0.5, 0.75, 0.25, 0.8418, 0.02827, 0.7968, 0.01461, 0.2812, 1.0, 0.3125, 1.0, 0.3125, 1.0, 0.2812, 1.0, 0.5625, 0.5, 0.5625, 1.0, 0.5312, 1.0, 0.5312, 0.5, 0.75, 0.25, 0.7968, 0.01461, 0.75, 0.01, 0.03125, 1.0, 0.0625, 1.0, 0.0625, 1.0, 0.03125, 1.0, 0.5312, 0.5, 0.5312, 1.0, 0.5, 1.0, 0.5, 0.5, 0.75, 0.25, 0.75, 0.01, 0.7032, 0.01461, 0.875, 1.0, 0.9062, 1.0, 0.9062, 1.0, 0.875, 1.0, 0.5, 0.5, 0.5, 1.0, 0.4688, 1.0, 0.4688, 0.5, 0.75, 0.25, 0.7032, 0.01461, 0.6582, 0.02827, 0.625, 1.0, 0.6562, 1.0, 0.6562, 1.0, 0.625, 1.0, 0.4688, 0.5, 0.4688, 1.0, 0.4375, 1.0, 0.4375, 0.5, 0.75, 0.25, 0.6582, 0.02827, 0.6167, 0.05045, 0.375, 1.0, 0.4062, 1.0, 0.4062, 1.0, 0.375, 1.0, 0.4375, 0.5, 0.4375, 1.0, 0.4062, 1.0, 0.4062, 0.5, 0.75, 0.25, 0.6167, 0.05045, 0.5803, 0.08029, 0.125, 1.0, 0.1562, 1.0, 0.1562, 1.0, 0.125, 1.0, 0.4062, 0.5, 0.4062, 1.0, 0.375, 1.0, 0.375, 0.5, 0.75, 0.25, 0.5803, 0.08029, 0.5504, 0.1167, 0.7188, 1.0, 0.75, 1.0, 0.75, 1.0, 0.7188, 1.0, 0.375, 0.5, 0.375, 1.0, 0.3438, 1.0, 0.3438, 0.5, 0.75, 0.25, 0.5504, 0.1167, 0.5283, 0.1582, 0.4688, 1.0, 0.5, 1.0, 0.5, 1.0, 0.4688, 1.0, 0.3438, 0.5, 0.3438, 1.0, 0.3125, 1.0, 0.3125, 0.5, 0.75, 0.25, 0.5283, 0.1582, 0.5146, 0.2032, 0.2188, 1.0, 0.25, 1.0, 0.25, 1.0, 0.2188, 1.0, 0.3125, 0.5, 0.3125, 1.0, 0.2812, 1.0, 0.2812, 0.5, 0.75, 0.25, 0.5146, 0.2032, 0.51, 0.25, 0.9688, 1.0, 1.0, 1.0, 1.0, 1.0, 0.9688, 1.0, 0.2812, 0.5, 0.2812, 1.0, 0.25, 1.0, 0.25, 0.5, 0.75, 0.25, 0.51, 0.25, 0.5146, 0.2968, 0.8125, 1.0, 0.8438, 1.0, 0.8438, 1.0, 0.8125, 1.0, 0.25, 0.5, 0.25, 1.0, 0.2188, 1.0, 0.2188, 0.5, 0.75, 0.25, 0.5146, 0.2968, 0.5283, 0.3418, 0.5625, 1.0, 0.5938, 1.0, 0.5938, 1.0, 0.5625, 1.0, 0.2188, 0.5, 0.2188, 1.0, 0.1875, 1.0, 0.1875, 0.5, 0.75, 0.25, 0.5283, 0.3418, 0.5504, 0.3833, 0.3125, 1.0, 0.3438, 1.0, 0.3438, 1.0, 0.3125, 1.0, 0.1875, 0.5, 0.1875, 1.0, 0.1562, 1.0, 0.1562, 0.5, 0.75, 0.25, 0.5504, 0.3833, 0.5803, 0.4197, 0.0625, 1.0, 0.09375, 1.0, 0.09375, 1.0, 0.0625, 1.0, 0.1562, 0.5, 0.1562, 1.0, 0.125, 1.0, 0.125, 0.5, 0.75, 0.25, 0.5803, 0.4197, 0.6167, 0.4496, 0.9062, 1.0, 0.9375, 1.0, 0.9375, 1.0, 0.9062, 1.0, 0.125, 0.5, 0.125, 1.0, 0.09375, 1.0, 0.09375, 0.5, 0.75, 0.25, 0.6167, 0.4496, 0.6582, 0.4717, 0.6562, 1.0, 0.6875, 1.0, 0.6875, 1.0, 0.6562, 1.0, 0.09375, 0.5, 0.09375, 1.0, 0.0625, 1.0, 0.0625, 0.5, 0.75, 0.25, 0.6582, 0.4717, 0.7032, 0.4854, 0.4062, 1.0, 0.4375, 1.0, 0.4375, 1.0, 0.4062, 1.0, 0.0625, 0.5, 0.0625, 1.0, 0.03125, 1.0, 0.03125, 0.5, 0.75, 0.25, 0.7032, 0.4854, 0.75, 0.49, 0.1562, 1.0, 0.1875, 1.0, 0.1875, 1.0, 0.1562, 1.0, 0.03125, 0.5, 0.03125, 1.0, 0.0, 1.0, 0.0, 0.5, 0.9375, 1.0, 0.9688, 1.0, 0.9688, 1.0, 0.9375, 1.0, 0.6875, 1.0, 0.7188, 1.0, 0.7188, 1.0, 0.6875, 1.0, 0.0, 1.0, 0.03125, 1.0, 0.03125, 1.0, 0.0, 1.0, 0.4375, 1.0, 0.4688, 1.0, 0.4688, 1.0, 0.4375, 1.0, 0.1875, 1.0, 0.2188, 1.0, 0.2188, 1.0, 0.1875, 1.0, 0.03125, 1.0, 0.0625, 1.0, 0.0625, 1.0, 0.03125, 1.0, 0.7812, 1.0, 0.8125, 1.0, 0.8125, 1.0, 0.7812, 1.0, 0.5312, 1.0, 0.5625, 1.0, 0.5625, 1.0, 0.5312, 1.0, 0.2812, 1.0, 0.3125, 1.0, 0.3125, 1.0, 0.2812, 1.0, 0.875, 1.0, 0.9062, 1.0, 0.9062, 1.0, 0.875, 1.0, 0.625, 1.0, 0.6562, 1.0, 0.6562, 1.0, 0.625, 1.0, 0.375, 1.0, 0.4062, 1.0, 0.4062, 1.0, 0.375, 1.0, 0.125, 1.0, 0.1562, 1.0, 0.1562, 1.0, 0.125, 1.0, 0.9688, 1.0, 1.0, 1.0, 1.0, 1.0, 0.9688, 1.0, 0.7188, 1.0, 0.75, 1.0, 0.75, 1.0, 0.7188, 1.0, 0.4688, 1.0, 0.5, 1.0, 0.5, 1.0, 0.4688, 1.0, 0.2188, 1.0, 0.25, 1.0, 0.25, 1.0, 0.2188, 1.0, 0.8125, 1.0, 0.8438, 1.0, 0.8438, 1.0, 0.8125, 1.0, 0.5625, 1.0, 0.5938, 1.0, 0.5938, 1.0, 0.5625, 1.0, 0.3125, 1.0, 0.3438, 1.0, 0.3438, 1.0, 0.3125, 1.0, 0.0625, 1.0, 0.09375, 1.0, 0.09375, 1.0, 0.0625, 1.0, 0.9062, 1.0, 0.9375, 1.0, 0.9375, 1.0, 0.9062, 1.0, 0.6562, 1.0, 0.6875, 1.0, 0.6875, 1.0, 0.6562, 1.0, 0.4062, 1.0, 0.4375, 1.0, 0.4375, 1.0, 0.4062, 1.0, 0.1562, 1.0, 0.1875, 1.0, 0.1875, 1.0, 0.1562, 1.0, 0.75, 1.0, 0.7812, 1.0, 0.7812, 1.0, 0.75, 1.0, 0.5, 1.0, 0.5312, 1.0, 0.5312, 1.0, 0.5, 1.0, 0.25, 1.0, 0.2812, 1.0, 0.2812, 1.0, 0.25, 1.0, 0.8438, 1.0, 0.875, 1.0, 0.875, 1.0, 0.8438, 1.0, 0.5938, 1.0, 0.625, 1.0, 0.625, 1.0, 0.5938, 1.0, 0.3438, 1.0, 0.375, 1.0, 0.375, 1.0, 0.3438, 1.0, 0.09375, 1.0, 0.125, 1.0, 0.125, 1.0, 0.09375, 1.0, 0.3438, 1.0, 0.375, 1.0, 0.375, 1.0, 0.3438, 1.0, 0.7812, 1.0, 0.8125, 1.0, 0.8125, 1.0, 0.7812, 1.0, 0.375, 1.0, 0.4062, 1.0, 0.4062, 1.0, 0.375, 1.0, 0.8125, 1.0, 0.8438, 1.0, 0.8438, 1.0, 0.8125, 1.0, 0.4062, 1.0, 0.4375, 1.0, 0.4375, 1.0, 0.4062, 1.0, 0.0, 1.0, 0.03125, 1.0, 0.03125, 1.0, 0.0, 1.0, 0.8438, 1.0, 0.875, 1.0, 0.875, 1.0, 0.8438, 1.0, 0.4375, 1.0, 0.4688, 1.0, 0.4688, 1.0, 0.4375, 1.0, 0.03125, 1.0, 0.0625, 1.0, 0.0625, 1.0, 0.03125, 1.0, 0.875, 1.0, 0.9062, 1.0, 0.9062, 1.0, 0.875, 1.0, 0.4688, 1.0, 0.5, 1.0, 0.5, 1.0, 0.4688, 1.0, 0.0625, 1.0, 0.09375, 1.0, 0.09375, 1.0, 0.0625, 1.0, 0.9062, 1.0, 0.9375, 1.0, 0.9375, 1.0, 0.9062, 1.0, 0.5, 1.0, 0.5312, 1.0, 0.5312, 1.0, 0.5, 1.0, 0.09375, 1.0, 0.125, 1.0, 0.125, 1.0, 0.09375, 1.0, 0.9375, 1.0, 0.9688, 1.0, 0.9688, 1.0, 0.9375, 1.0, 0.5312, 1.0, 0.5625, 1.0, 0.5625, 1.0, 0.5312, 1.0, 0.125, 1.0, 0.1562, 1.0, 0.1562, 1.0, 0.125, 1.0, 0.9688, 1.0, 1.0, 1.0, 1.0, 1.0, 0.9688, 1.0, 0.5625, 1.0, 0.5938, 1.0, 0.5938, 1.0, 0.5625, 1.0, 0.1562, 1.0, 0.1875, 1.0, 0.1875, 1.0, 0.1562, 1.0, 0.5938, 1.0, 0.625, 1.0, 0.625, 1.0, 0.5938, 1.0, 0.1875, 1.0, 0.2188, 1.0, 0.2188, 1.0, 0.1875, 1.0, 0.625, 1.0, 0.6562, 1.0, 0.6562, 1.0, 0.625, 1.0, 0.2188, 1.0, 0.25, 1.0, 0.25, 1.0, 0.2188, 1.0, 0.6562, 1.0, 0.6875, 1.0, 0.6875, 1.0, 0.6562, 1.0, 0.25, 1.0, 0.2812, 1.0, 0.2812, 1.0, 0.25, 1.0, 0.6875, 1.0, 0.7188, 1.0, 0.7188, 1.0, 0.6875, 1.0, 0.2812, 1.0, 0.3125, 1.0, 0.3125, 1.0, 0.2812, 1.0, 0.7188, 1.0, 0.75, 1.0, 0.75, 1.0, 0.7188, 1.0, 0.3125, 1.0, 0.3438, 1.0, 0.3438, 1.0, 0.3125, 1.0, 0.75, 1.0, 0.7812, 1.0, 0.7812, 1.0, 0.75, 1.0])
me_cylinder_001.use_remesh_fix_poles = True
me_cylinder_001.use_remesh_preserve_attributes = False
me_cylinder_001.update()
me_cylinder_002 = bpy.data.meshes.new('Cylinder.002')
me_cylinder_002.from_pydata([(0.0, 0.0, -1.0), (1.72e-05, 0.4363, 2.509), (0.0, 1.0, -1.0), (0.0, 1.0, 2.509), (0.1951, 0.9808, -1.0), (0.1951, 0.9808, 2.509), (0.3827, 0.9239, -1.0), (0.3827, 0.9239, 2.509), (0.5556, 0.8315, -1.0), (0.5556, 0.8315, 2.509), (0.7071, 0.7071, -1.0), (0.7071, 0.7071, 2.509), (0.8315, 0.5556, -1.0), (0.8315, 0.5556, 2.509), (0.9239, 0.3827, -1.0), (0.9239, 0.3827, 2.509), (0.9808, 0.1951, -1.0), (0.9808, 0.1951, 2.509), (1.0, -4.371e-08, -1.0), (1.0, -4.371e-08, 2.509), (0.9808, -0.1951, -1.0), (0.9808, -0.1951, 2.509), (0.9239, -0.3827, -1.0), (0.9239, -0.3827, 2.509), (0.8315, -0.5556, -1.0), (0.8315, -0.5556, 2.509), (0.7071, -0.7071, -1.0), (0.7071, -0.7071, 2.509), (0.5556, -0.8315, -1.0), (0.5556, -0.8315, 2.509), (0.3827, -0.9239, -1.0), (0.3827, -0.9239, 2.509), (0.1951, -0.9808, -1.0), (0.1951, -0.9808, 2.509), (-8.742e-08, -1.0, -1.0), (-8.742e-08, -1.0, 2.509), (-0.1951, -0.9808, -1.0), (-0.1951, -0.9808, 2.509), (-0.3827, -0.9239, -1.0), (-0.3827, -0.9239, 2.509), (-0.5556, -0.8315, -1.0), (-0.5556, -0.8315, 2.509), (-0.7071, -0.7071, -1.0), (-0.7071, -0.7071, 2.509), (-0.8315, -0.5556, -1.0), (-0.8315, -0.5556, 2.509), (-0.9239, -0.3827, -1.0), (-0.9239, -0.3827, 2.509), (-0.9808, -0.1951, -1.0), (-0.9808, -0.1951, 2.509), (-1.0, 1.192e-08, -1.0), (-1.0, 1.192e-08, 2.509), (-0.9808, 0.1951, -1.0), (-0.9808, 0.1951, 2.509), (-0.9239, 0.3827, -1.0), (-0.9239, 0.3827, 2.509), (-0.8315, 0.5556, -1.0), (-0.8315, 0.5556, 2.509), (-0.7071, 0.7071, -1.0), (-0.7071, 0.7071, 2.509), (-0.5556, 0.8315, -1.0), (-0.5556, 0.8315, 2.509), (-0.3827, 0.9239, -1.0), (-0.3827, 0.9239, 2.509), (-0.1951, 0.9808, -1.0), (-0.1951, 0.9808, 2.509), (0.08514, 0.428, 2.509), (0.167, 0.4031, 2.509), (0.2424, 0.3628, 2.509), (0.3086, 0.3085, 2.509), (0.3628, 0.2424, 2.509), (0.4031, 0.167, 2.509), (0.428, 0.08513, 2.509), (0.4364, -2.607e-08, 2.509), (0.428, -0.08513, 2.509), (0.4031, -0.167, 2.509), (0.3628, -0.2424, 2.509), (0.3086, -0.3085, 2.509), (0.2424, -0.3628, 2.509), (0.167, -0.4031, 2.509), (0.08514, -0.428, 2.509), (1.716e-05, -0.4363, 2.509), (-0.08511, -0.428, 2.509), (-0.167, -0.4031, 2.509), (-0.2424, -0.3628, 2.509), (-0.3085, -0.3085, 2.509), (-0.3628, -0.2424, 2.509), (-0.4031, -0.167, 2.509), (-0.4279, -0.08513, 2.509), (-0.4363, -1.796e-09, 2.509), (-0.4279, 0.08513, 2.509), (-0.4031, 0.167, 2.509), (-0.3628, 0.2424, 2.509), (-0.3085, 0.3085, 2.509), (-0.2424, 0.3628, 2.509), (-0.167, 0.4031, 2.509), (-0.08511, 0.428, 2.509), (1.72e-05, 0.4363, 3.334), (0.08514, 0.428, 3.334), (0.167, 0.4031, 3.334), (0.2424, 0.3628, 3.334), (0.3086, 0.3085, 3.334), (0.3628, 0.2424, 3.334), (0.4031, 0.167, 3.334), (0.428, 0.08513, 3.334), (0.4364, -2.607e-08, 3.334), (0.428, -0.08513, 3.334), (0.4031, -0.167, 3.334), (0.3628, -0.2424, 3.334), (0.3086, -0.3085, 3.334), (0.2424, -0.3628, 3.334), (0.167, -0.4031, 3.334), (0.08514, -0.428, 3.334), (1.716e-05, -0.4363, 3.334), (-0.08511, -0.428, 3.334), (-0.167, -0.4031, 3.334), (-0.2424, -0.3628, 3.334), (-0.3085, -0.3085, 3.334), (-0.3628, -0.2424, 3.334), (-0.4031, -0.167, 3.334), (-0.4279, -0.08513, 3.334), (-0.4363, -1.796e-09, 3.334), (-0.4279, 0.08513, 3.334), (-0.4031, 0.167, 3.334), (-0.3628, 0.2424, 3.334), (-0.3085, 0.3085, 3.334), (-0.2424, 0.3628, 3.334), (-0.167, 0.4031, 3.334), (-0.08511, 0.428, 3.334), (0.0, 0.0, 3.334), (0.0, 0.0, 3.334), (0.0, 0.0, 3.334), (0.0, 0.0, 3.334), (0.0, 0.0, 3.334), (0.0, -1.49e-08, 3.334), (0.0, -1.49e-08, 3.334), (0.0, -7.451e-09, 3.334), (0.0, -1.087e-08, 3.334), (0.0, -7.451e-09, 3.334), (0.0, -1.49e-08, 3.334), (0.0, -1.49e-08, 3.334), (0.0, 0.0, 3.334), (0.0, 0.0, 3.334), (0.0, 0.0, 3.334), (0.0, 0.0, 3.334), (0.0, 0.0, 3.334), (0.0, 0.0, 3.334), (0.0, 0.0, 3.334), (0.0, 0.0, 3.334), (0.0, 0.0, 3.334), (0.0, -1.49e-08, 3.334), (0.0, -1.49e-08, 3.334), (0.0, -7.451e-09, 3.334), (0.0, -1.087e-08, 3.334), (0.0, -7.451e-09, 3.334), (0.0, -1.49e-08, 3.334), (0.0, -1.49e-08, 3.334), (0.0, 0.0, 3.334), (0.0, 0.0, 3.334), (0.0, 0.0, 3.334), (0.0, 0.0, 3.334)], [], [(0, 2, 4), (19, 17, 72, 73), (2, 3, 5, 4), (0, 4, 6), (35, 33, 80, 81), (4, 5, 7, 6), (0, 6, 8), (51, 49, 88, 89), (6, 7, 9, 8), (0, 8, 10), (13, 11, 69, 70), (8, 9, 11, 10), (0, 10, 12), (29, 27, 77, 78), (10, 11, 13, 12), (0, 12, 14), (45, 43, 85, 86), (12, 13, 15, 14), (0, 14, 16), (61, 59, 93, 94), (14, 15, 17, 16), (0, 16, 18), (3, 65, 96, 1), (16, 17, 19, 18), (0, 18, 20), (7, 5, 66, 67), (18, 19, 21, 20), (0, 20, 22), (23, 21, 74, 75), (20, 21, 23, 22), (0, 22, 24), (39, 37, 82, 83), (22, 23, 25, 24), (0, 24, 26), (55, 53, 90, 91), (24, 25, 27, 26), (0, 26, 28), (17, 15, 71, 72), (26, 27, 29, 28), (0, 28, 30), (33, 31, 79, 80), (28, 29, 31, 30), (0, 30, 32), (49, 47, 87, 88), (30, 31, 33, 32), (0, 32, 34), (65, 63, 95, 96), (32, 33, 35, 34), (0, 34, 36), (11, 9, 68, 69), (34, 35, 37, 36), (0, 36, 38), (27, 25, 76, 77), (36, 37, 39, 38), (0, 38, 40), (43, 41, 84, 85), (38, 39, 41, 40), (0, 40, 42), (59, 57, 92, 93), (40, 41, 43, 42), (0, 42, 44), (21, 19, 73, 74), (42, 43, 45, 44), (0, 44, 46), (37, 35, 81, 82), (44, 45, 47, 46), (0, 46, 48), (53, 51, 89, 90), (46, 47, 49, 48), (0, 48, 50), (5, 3, 1, 66), (48, 49, 51, 50), (0, 50, 52), (15, 13, 70, 71), (50, 51, 53, 52), (0, 52, 54), (31, 29, 78, 79), (52, 53, 55, 54), (0, 54, 56), (47, 45, 86, 87), (54, 55, 57, 56), (0, 56, 58), (63, 61, 94, 95), (56, 57, 59, 58), (0, 58, 60), (9, 7, 67, 68), (58, 59, 61, 60), (0, 60, 62), (25, 23, 75, 76), (60, 61, 63, 62), (0, 62, 64), (41, 39, 83, 84), (62, 63, 65, 64), (0, 64, 2), (57, 55, 91, 92), (64, 65, 3, 2), (67, 66, 98, 99), (75, 74, 106, 107), (1, 96, 128, 97), (83, 82, 114, 115), (91, 90, 122, 123), (96, 95, 127, 128), (72, 71, 103, 104), (80, 79, 111, 112), (88, 87, 119, 120), (69, 68, 100, 101), (77, 76, 108, 109), (85, 84, 116, 117), (93, 92, 124, 125), (66, 1, 97, 98), (74, 73, 105, 106), (82, 81, 113, 114), (90, 89, 121, 122), (71, 70, 102, 103), (79, 78, 110, 111), (87, 86, 118, 119), (95, 94, 126, 127), (68, 67, 99, 100), (76, 75, 107, 108), (84, 83, 115, 116), (92, 91, 123, 124), (73, 72, 104, 105), (81, 80, 112, 113), (89, 88, 120, 121), (70, 69, 101, 102), (78, 77, 109, 110), (86, 85, 117, 118), (94, 93, 125, 126), (118, 117, 149, 150), (104, 103, 135, 136), (117, 116, 148, 149), (103, 102, 134, 135), (116, 115, 147, 148), (97, 128, 160, 129), (102, 101, 133, 134), (115, 114, 146, 147), (128, 127, 159, 160), (101, 100, 132, 133), (114, 113, 145, 146), (127, 126, 158, 159), (100, 99, 131, 132), (113, 112, 144, 145), (126, 125, 157, 158), (99, 98, 130, 131), (112, 111, 143, 144), (125, 124, 156, 157), (98, 97, 129, 130), (111, 110, 142, 143), (124, 123, 155, 156), (110, 109, 141, 142), (123, 122, 154, 155), (109, 108, 140, 141), (122, 121, 153, 154), (108, 107, 139, 140), (121, 120, 152, 153), (107, 106, 138, 139), (120, 119, 151, 152), (106, 105, 137, 138), (119, 118, 150, 151), (105, 104, 136, 137)])
_uv = me_cylinder_002.uv_layers.new(name='UVMap')
_uv.uv.foreach_set('vector', [0.75, 0.25, 0.75, 0.49, 0.7968, 0.4854, 0.75, 1.0, 0.7812, 1.0, 0.7812, 1.0, 0.75, 1.0, 1.0, 0.5, 1.0, 1.0, 0.9688, 1.0, 0.9688, 0.5, 0.75, 0.25, 0.7968, 0.4854, 0.8418, 0.4717, 0.5, 1.0, 0.5312, 1.0, 0.5312, 1.0, 0.5, 1.0, 0.9688, 0.5, 0.9688, 1.0, 0.9375, 1.0, 0.9375, 0.5, 0.75, 0.25, 0.8418, 0.4717, 0.8833, 0.4496, 0.25, 1.0, 0.2812, 1.0, 0.2812, 1.0, 0.25, 1.0, 0.9375, 0.5, 0.9375, 1.0, 0.9062, 1.0, 0.9062, 0.5, 0.75, 0.25, 0.8833, 0.4496, 0.9197, 0.4197, 0.8438, 1.0, 0.875, 1.0, 0.875, 1.0, 0.8438, 1.0, 0.9062, 0.5, 0.9062, 1.0, 0.875, 1.0, 0.875, 0.5, 0.75, 0.25, 0.9197, 0.4197, 0.9496, 0.3833, 0.5938, 1.0, 0.625, 1.0, 0.625, 1.0, 0.5938, 1.0, 0.875, 0.5, 0.875, 1.0, 0.8438, 1.0, 0.8438, 0.5, 0.75, 0.25, 0.9496, 0.3833, 0.9717, 0.3418, 0.3438, 1.0, 0.375, 1.0, 0.375, 1.0, 0.3438, 1.0, 0.8438, 0.5, 0.8438, 1.0, 0.8125, 1.0, 0.8125, 0.5, 0.75, 0.25, 0.9717, 0.3418, 0.9854, 0.2968, 0.09375, 1.0, 0.125, 1.0, 0.125, 1.0, 0.09375, 1.0, 0.8125, 0.5, 0.8125, 1.0, 0.7812, 1.0, 0.7812, 0.5, 0.75, 0.25, 0.9854, 0.2968, 0.99, 0.25, 0.0, 1.0, 0.03125, 1.0, 0.03125, 1.0, 0.0, 1.0, 0.7812, 0.5, 0.7812, 1.0, 0.75, 1.0, 0.75, 0.5, 0.75, 0.25, 0.99, 0.25, 0.9854, 0.2032, 0.9375, 1.0, 0.9688, 1.0, 0.9688, 1.0, 0.9375, 1.0, 0.75, 0.5, 0.75, 1.0, 0.7188, 1.0, 0.7188, 0.5, 0.75, 0.25, 0.9854, 0.2032, 0.9717, 0.1582, 0.6875, 1.0, 0.7188, 1.0, 0.7188, 1.0, 0.6875, 1.0, 0.7188, 0.5, 0.7188, 1.0, 0.6875, 1.0, 0.6875, 0.5, 0.75, 0.25, 0.9717, 0.1582, 0.9496, 0.1167, 0.4375, 1.0, 0.4688, 1.0, 0.4688, 1.0, 0.4375, 1.0, 0.6875, 0.5, 0.6875, 1.0, 0.6562, 1.0, 0.6562, 0.5, 0.75, 0.25, 0.9496, 0.1167, 0.9197, 0.08029, 0.1875, 1.0, 0.2188, 1.0, 0.2188, 1.0, 0.1875, 1.0, 0.6562, 0.5, 0.6562, 1.0, 0.625, 1.0, 0.625, 0.5, 0.75, 0.25, 0.9197, 0.08029, 0.8833, 0.05045, 0.7812, 1.0, 0.8125, 1.0, 0.8125, 1.0, 0.7812, 1.0, 0.625, 0.5, 0.625, 1.0, 0.5938, 1.0, 0.5938, 0.5, 0.75, 0.25, 0.8833, 0.05045, 0.8418, 0.02827, 0.5312, 1.0, 0.5625, 1.0, 0.5625, 1.0, 0.5312, 1.0, 0.5938, 0.5, 0.5938, 1.0, 0.5625, 1.0, 0.5625, 0.5, 0.75, 0.25, 0.8418, 0.02827, 0.7968, 0.01461, 0.2812, 1.0, 0.3125, 1.0, 0.3125, 1.0, 0.2812, 1.0, 0.5625, 0.5, 0.5625, 1.0, 0.5312, 1.0, 0.5312, 0.5, 0.75, 0.25, 0.7968, 0.01461, 0.75, 0.01, 0.03125, 1.0, 0.0625, 1.0, 0.0625, 1.0, 0.03125, 1.0, 0.5312, 0.5, 0.5312, 1.0, 0.5, 1.0, 0.5, 0.5, 0.75, 0.25, 0.75, 0.01, 0.7032, 0.01461, 0.875, 1.0, 0.9062, 1.0, 0.9062, 1.0, 0.875, 1.0, 0.5, 0.5, 0.5, 1.0, 0.4688, 1.0, 0.4688, 0.5, 0.75, 0.25, 0.7032, 0.01461, 0.6582, 0.02827, 0.625, 1.0, 0.6562, 1.0, 0.6562, 1.0, 0.625, 1.0, 0.4688, 0.5, 0.4688, 1.0, 0.4375, 1.0, 0.4375, 0.5, 0.75, 0.25, 0.6582, 0.02827, 0.6167, 0.05045, 0.375, 1.0, 0.4062, 1.0, 0.4062, 1.0, 0.375, 1.0, 0.4375, 0.5, 0.4375, 1.0, 0.4062, 1.0, 0.4062, 0.5, 0.75, 0.25, 0.6167, 0.05045, 0.5803, 0.08029, 0.125, 1.0, 0.1562, 1.0, 0.1562, 1.0, 0.125, 1.0, 0.4062, 0.5, 0.4062, 1.0, 0.375, 1.0, 0.375, 0.5, 0.75, 0.25, 0.5803, 0.08029, 0.5504, 0.1167, 0.7188, 1.0, 0.75, 1.0, 0.75, 1.0, 0.7188, 1.0, 0.375, 0.5, 0.375, 1.0, 0.3438, 1.0, 0.3438, 0.5, 0.75, 0.25, 0.5504, 0.1167, 0.5283, 0.1582, 0.4688, 1.0, 0.5, 1.0, 0.5, 1.0, 0.4688, 1.0, 0.3438, 0.5, 0.3438, 1.0, 0.3125, 1.0, 0.3125, 0.5, 0.75, 0.25, 0.5283, 0.1582, 0.5146, 0.2032, 0.2188, 1.0, 0.25, 1.0, 0.25, 1.0, 0.2188, 1.0, 0.3125, 0.5, 0.3125, 1.0, 0.2812, 1.0, 0.2812, 0.5, 0.75, 0.25, 0.5146, 0.2032, 0.51, 0.25, 0.9688, 1.0, 1.0, 1.0, 1.0, 1.0, 0.9688, 1.0, 0.2812, 0.5, 0.2812, 1.0, 0.25, 1.0, 0.25, 0.5, 0.75, 0.25, 0.51, 0.25, 0.5146, 0.2968, 0.8125, 1.0, 0.8438, 1.0, 0.8438, 1.0, 0.8125, 1.0, 0.25, 0.5, 0.25, 1.0, 0.2188, 1.0, 0.2188, 0.5, 0.75, 0.25, 0.5146, 0.2968, 0.5283, 0.3418, 0.5625, 1.0, 0.5938, 1.0, 0.5938, 1.0, 0.5625, 1.0, 0.2188, 0.5, 0.2188, 1.0, 0.1875, 1.0, 0.1875, 0.5, 0.75, 0.25, 0.5283, 0.3418, 0.5504, 0.3833, 0.3125, 1.0, 0.3438, 1.0, 0.3438, 1.0, 0.3125, 1.0, 0.1875, 0.5, 0.1875, 1.0, 0.1562, 1.0, 0.1562, 0.5, 0.75, 0.25, 0.5504, 0.3833, 0.5803, 0.4197, 0.0625, 1.0, 0.09375, 1.0, 0.09375, 1.0, 0.0625, 1.0, 0.1562, 0.5, 0.1562, 1.0, 0.125, 1.0, 0.125, 0.5, 0.75, 0.25, 0.5803, 0.4197, 0.6167, 0.4496, 0.9062, 1.0, 0.9375, 1.0, 0.9375, 1.0, 0.9062, 1.0, 0.125, 0.5, 0.125, 1.0, 0.09375, 1.0, 0.09375, 0.5, 0.75, 0.25, 0.6167, 0.4496, 0.6582, 0.4717, 0.6562, 1.0, 0.6875, 1.0, 0.6875, 1.0, 0.6562, 1.0, 0.09375, 0.5, 0.09375, 1.0, 0.0625, 1.0, 0.0625, 0.5, 0.75, 0.25, 0.6582, 0.4717, 0.7032, 0.4854, 0.4062, 1.0, 0.4375, 1.0, 0.4375, 1.0, 0.4062, 1.0, 0.0625, 0.5, 0.0625, 1.0, 0.03125, 1.0, 0.03125, 0.5, 0.75, 0.25, 0.7032, 0.4854, 0.75, 0.49, 0.1562, 1.0, 0.1875, 1.0, 0.1875, 1.0, 0.1562, 1.0, 0.03125, 0.5, 0.03125, 1.0, 0.0, 1.0, 0.0, 0.5, 0.9375, 1.0, 0.9688, 1.0, 0.9688, 1.0, 0.9375, 1.0, 0.6875, 1.0, 0.7188, 1.0, 0.7188, 1.0, 0.6875, 1.0, 0.0, 1.0, 0.03125, 1.0, 0.03125, 1.0, 0.0, 1.0, 0.4375, 1.0, 0.4688, 1.0, 0.4688, 1.0, 0.4375, 1.0, 0.1875, 1.0, 0.2188, 1.0, 0.2188, 1.0, 0.1875, 1.0, 0.03125, 1.0, 0.0625, 1.0, 0.0625, 1.0, 0.03125, 1.0, 0.7812, 1.0, 0.8125, 1.0, 0.8125, 1.0, 0.7812, 1.0, 0.5312, 1.0, 0.5625, 1.0, 0.5625, 1.0, 0.5312, 1.0, 0.2812, 1.0, 0.3125, 1.0, 0.3125, 1.0, 0.2812, 1.0, 0.875, 1.0, 0.9062, 1.0, 0.9062, 1.0, 0.875, 1.0, 0.625, 1.0, 0.6562, 1.0, 0.6562, 1.0, 0.625, 1.0, 0.375, 1.0, 0.4062, 1.0, 0.4062, 1.0, 0.375, 1.0, 0.125, 1.0, 0.1562, 1.0, 0.1562, 1.0, 0.125, 1.0, 0.9688, 1.0, 1.0, 1.0, 1.0, 1.0, 0.9688, 1.0, 0.7188, 1.0, 0.75, 1.0, 0.75, 1.0, 0.7188, 1.0, 0.4688, 1.0, 0.5, 1.0, 0.5, 1.0, 0.4688, 1.0, 0.2188, 1.0, 0.25, 1.0, 0.25, 1.0, 0.2188, 1.0, 0.8125, 1.0, 0.8438, 1.0, 0.8438, 1.0, 0.8125, 1.0, 0.5625, 1.0, 0.5938, 1.0, 0.5938, 1.0, 0.5625, 1.0, 0.3125, 1.0, 0.3438, 1.0, 0.3438, 1.0, 0.3125, 1.0, 0.0625, 1.0, 0.09375, 1.0, 0.09375, 1.0, 0.0625, 1.0, 0.9062, 1.0, 0.9375, 1.0, 0.9375, 1.0, 0.9062, 1.0, 0.6562, 1.0, 0.6875, 1.0, 0.6875, 1.0, 0.6562, 1.0, 0.4062, 1.0, 0.4375, 1.0, 0.4375, 1.0, 0.4062, 1.0, 0.1562, 1.0, 0.1875, 1.0, 0.1875, 1.0, 0.1562, 1.0, 0.75, 1.0, 0.7812, 1.0, 0.7812, 1.0, 0.75, 1.0, 0.5, 1.0, 0.5312, 1.0, 0.5312, 1.0, 0.5, 1.0, 0.25, 1.0, 0.2812, 1.0, 0.2812, 1.0, 0.25, 1.0, 0.8438, 1.0, 0.875, 1.0, 0.875, 1.0, 0.8438, 1.0, 0.5938, 1.0, 0.625, 1.0, 0.625, 1.0, 0.5938, 1.0, 0.3438, 1.0, 0.375, 1.0, 0.375, 1.0, 0.3438, 1.0, 0.09375, 1.0, 0.125, 1.0, 0.125, 1.0, 0.09375, 1.0, 0.3438, 1.0, 0.375, 1.0, 0.375, 1.0, 0.3438, 1.0, 0.7812, 1.0, 0.8125, 1.0, 0.8125, 1.0, 0.7812, 1.0, 0.375, 1.0, 0.4062, 1.0, 0.4062, 1.0, 0.375, 1.0, 0.8125, 1.0, 0.8438, 1.0, 0.8438, 1.0, 0.8125, 1.0, 0.4062, 1.0, 0.4375, 1.0, 0.4375, 1.0, 0.4062, 1.0, 0.0, 1.0, 0.03125, 1.0, 0.03125, 1.0, 0.0, 1.0, 0.8438, 1.0, 0.875, 1.0, 0.875, 1.0, 0.8438, 1.0, 0.4375, 1.0, 0.4688, 1.0, 0.4688, 1.0, 0.4375, 1.0, 0.03125, 1.0, 0.0625, 1.0, 0.0625, 1.0, 0.03125, 1.0, 0.875, 1.0, 0.9062, 1.0, 0.9062, 1.0, 0.875, 1.0, 0.4688, 1.0, 0.5, 1.0, 0.5, 1.0, 0.4688, 1.0, 0.0625, 1.0, 0.09375, 1.0, 0.09375, 1.0, 0.0625, 1.0, 0.9062, 1.0, 0.9375, 1.0, 0.9375, 1.0, 0.9062, 1.0, 0.5, 1.0, 0.5312, 1.0, 0.5312, 1.0, 0.5, 1.0, 0.09375, 1.0, 0.125, 1.0, 0.125, 1.0, 0.09375, 1.0, 0.9375, 1.0, 0.9688, 1.0, 0.9688, 1.0, 0.9375, 1.0, 0.5312, 1.0, 0.5625, 1.0, 0.5625, 1.0, 0.5312, 1.0, 0.125, 1.0, 0.1562, 1.0, 0.1562, 1.0, 0.125, 1.0, 0.9688, 1.0, 1.0, 1.0, 1.0, 1.0, 0.9688, 1.0, 0.5625, 1.0, 0.5938, 1.0, 0.5938, 1.0, 0.5625, 1.0, 0.1562, 1.0, 0.1875, 1.0, 0.1875, 1.0, 0.1562, 1.0, 0.5938, 1.0, 0.625, 1.0, 0.625, 1.0, 0.5938, 1.0, 0.1875, 1.0, 0.2188, 1.0, 0.2188, 1.0, 0.1875, 1.0, 0.625, 1.0, 0.6562, 1.0, 0.6562, 1.0, 0.625, 1.0, 0.2188, 1.0, 0.25, 1.0, 0.25, 1.0, 0.2188, 1.0, 0.6562, 1.0, 0.6875, 1.0, 0.6875, 1.0, 0.6562, 1.0, 0.25, 1.0, 0.2812, 1.0, 0.2812, 1.0, 0.25, 1.0, 0.6875, 1.0, 0.7188, 1.0, 0.7188, 1.0, 0.6875, 1.0, 0.2812, 1.0, 0.3125, 1.0, 0.3125, 1.0, 0.2812, 1.0, 0.7188, 1.0, 0.75, 1.0, 0.75, 1.0, 0.7188, 1.0, 0.3125, 1.0, 0.3438, 1.0, 0.3438, 1.0, 0.3125, 1.0, 0.75, 1.0, 0.7812, 1.0, 0.7812, 1.0, 0.75, 1.0])
me_cylinder_002.use_remesh_fix_poles = True
me_cylinder_002.use_remesh_preserve_attributes = False
me_cylinder_002.update()
me_cylinder_003 = bpy.data.meshes.new('Cylinder.003')
me_cylinder_003.from_pydata([(0.0, 0.0, -1.0), (1.72e-05, 0.4363, 3.089), (0.0, 1.0, -1.0), (0.0, 1.0, 3.089), (0.1951, 0.9808, -1.0), (0.1951, 0.9808, 3.089), (0.3827, 0.9239, -1.0), (0.3827, 0.9239, 3.089), (0.5556, 0.8315, -1.0), (0.5556, 0.8315, 3.089), (0.7071, 0.7071, -1.0), (0.7071, 0.7071, 3.089), (0.8315, 0.5556, -1.0), (0.8315, 0.5556, 3.089), (0.9239, 0.3827, -1.0), (0.9239, 0.3827, 3.089), (0.9808, 0.1951, -1.0), (0.9808, 0.1951, 3.089), (1.0, -4.371e-08, -1.0), (1.0, -4.371e-08, 3.089), (0.9808, -0.1951, -1.0), (0.9808, -0.1951, 3.089), (0.9239, -0.3827, -1.0), (0.9239, -0.3827, 3.089), (0.8315, -0.5556, -1.0), (0.8315, -0.5556, 3.089), (0.7071, -0.7071, -1.0), (0.7071, -0.7071, 3.089), (0.5556, -0.8315, -1.0), (0.5556, -0.8315, 3.089), (0.3827, -0.9239, -1.0), (0.3827, -0.9239, 3.089), (0.1951, -0.9808, -1.0), (0.1951, -0.9808, 3.089), (-8.742e-08, -1.0, -1.0), (-8.742e-08, -1.0, 3.089), (-0.1951, -0.9808, -1.0), (-0.1951, -0.9808, 3.089), (-0.3827, -0.9239, -1.0), (-0.3827, -0.9239, 3.089), (-0.5556, -0.8315, -1.0), (-0.5556, -0.8315, 3.089), (-0.7071, -0.7071, -1.0), (-0.7071, -0.7071, 3.089), (-0.8315, -0.5556, -1.0), (-0.8315, -0.5556, 3.089), (-0.9239, -0.3827, -1.0), (-0.9239, -0.3827, 3.089), (-0.9808, -0.1951, -1.0), (-0.9808, -0.1951, 3.089), (-1.0, 1.192e-08, -1.0), (-1.0, 1.192e-08, 3.089), (-0.9808, 0.1951, -1.0), (-0.9808, 0.1951, 3.089), (-0.9239, 0.3827, -1.0), (-0.9239, 0.3827, 3.089), (-0.8315, 0.5556, -1.0), (-0.8315, 0.5556, 3.089), (-0.7071, 0.7071, -1.0), (-0.7071, 0.7071, 3.089), (-0.5556, 0.8315, -1.0), (-0.5556, 0.8315, 3.089), (-0.3827, 0.9239, -1.0), (-0.3827, 0.9239, 3.089), (-0.1951, 0.9808, -1.0), (-0.1951, 0.9808, 3.089), (0.08514, 0.428, 3.089), (0.167, 0.4031, 3.089), (0.2424, 0.3628, 3.089), (0.3086, 0.3085, 3.089), (0.3628, 0.2424, 3.089), (0.4031, 0.167, 3.089), (0.428, 0.08513, 3.089), (0.4364, -2.607e-08, 3.089), (0.428, -0.08513, 3.089), (0.4031, -0.167, 3.089), (0.3628, -0.2424, 3.089), (0.3086, -0.3085, 3.089), (0.2424, -0.3628, 3.089), (0.167, -0.4031, 3.089), (0.08514, -0.428, 3.089), (1.716e-05, -0.4363, 3.089), (-0.08511, -0.428, 3.089), (-0.167, -0.4031, 3.089), (-0.2424, -0.3628, 3.089), (-0.3085, -0.3085, 3.089), (-0.3628, -0.2424, 3.089), (-0.4031, -0.167, 3.089), (-0.4279, -0.08513, 3.089), (-0.4363, -1.796e-09, 3.089), (-0.4279, 0.08513, 3.089), (-0.4031, 0.167, 3.089), (-0.3628, 0.2424, 3.089), (-0.3085, 0.3085, 3.089), (-0.2424, 0.3628, 3.089), (-0.167, 0.4031, 3.089), (-0.08511, 0.428, 3.089), (1.72e-05, 0.4363, 3.334), (0.08514, 0.428, 3.334), (0.167, 0.4031, 3.334), (0.2424, 0.3628, 3.334), (0.3086, 0.3085, 3.334), (0.3628, 0.2424, 3.334), (0.4031, 0.167, 3.334), (0.428, 0.08513, 3.334), (0.4364, -2.607e-08, 3.334), (0.428, -0.08513, 3.334), (0.4031, -0.167, 3.334), (0.3628, -0.2424, 3.334), (0.3086, -0.3085, 3.334), (0.2424, -0.3628, 3.334), (0.167, -0.4031, 3.334), (0.08514, -0.428, 3.334), (1.716e-05, -0.4363, 3.334), (-0.08511, -0.428, 3.334), (-0.167, -0.4031, 3.334), (-0.2424, -0.3628, 3.334), (-0.3085, -0.3085, 3.334), (-0.3628, -0.2424, 3.334), (-0.4031, -0.167, 3.334), (-0.4279, -0.08513, 3.334), (-0.4363, -1.796e-09, 3.334), (-0.4279, 0.08513, 3.334), (-0.4031, 0.167, 3.334), (-0.3628, 0.2424, 3.334), (-0.3085, 0.3085, 3.334), (-0.2424, 0.3628, 3.334), (-0.167, 0.4031, 3.334), (-0.08511, 0.428, 3.334), (0.0, 0.0, 3.334), (0.0, 0.0, 3.334), (0.0, 0.0, 3.334), (0.0, 0.0, 3.334), (0.0, 0.0, 3.334), (0.0, -1.49e-08, 3.334), (0.0, -1.49e-08, 3.334), (0.0, -7.451e-09, 3.334), (0.0, -1.087e-08, 3.334), (0.0, -7.451e-09, 3.334), (0.0, -1.49e-08, 3.334), (0.0, -1.49e-08, 3.334), (0.0, 0.0, 3.334), (0.0, 0.0, 3.334), (0.0, 0.0, 3.334), (0.0, 0.0, 3.334), (0.0, 0.0, 3.334), (0.0, 0.0, 3.334), (0.0, 0.0, 3.334), (0.0, 0.0, 3.334), (0.0, 0.0, 3.334), (0.0, -1.49e-08, 3.334), (0.0, -1.49e-08, 3.334), (0.0, -7.451e-09, 3.334), (0.0, -1.087e-08, 3.334), (0.0, -7.451e-09, 3.334), (0.0, -1.49e-08, 3.334), (0.0, -1.49e-08, 3.334), (0.0, 0.0, 3.334), (0.0, 0.0, 3.334), (0.0, 0.0, 3.334), (0.0, 0.0, 3.334)], [], [(0, 2, 4), (19, 17, 72, 73), (2, 3, 5, 4), (0, 4, 6), (35, 33, 80, 81), (4, 5, 7, 6), (0, 6, 8), (51, 49, 88, 89), (6, 7, 9, 8), (0, 8, 10), (13, 11, 69, 70), (8, 9, 11, 10), (0, 10, 12), (29, 27, 77, 78), (10, 11, 13, 12), (0, 12, 14), (45, 43, 85, 86), (12, 13, 15, 14), (0, 14, 16), (61, 59, 93, 94), (14, 15, 17, 16), (0, 16, 18), (3, 65, 96, 1), (16, 17, 19, 18), (0, 18, 20), (7, 5, 66, 67), (18, 19, 21, 20), (0, 20, 22), (23, 21, 74, 75), (20, 21, 23, 22), (0, 22, 24), (39, 37, 82, 83), (22, 23, 25, 24), (0, 24, 26), (55, 53, 90, 91), (24, 25, 27, 26), (0, 26, 28), (17, 15, 71, 72), (26, 27, 29, 28), (0, 28, 30), (33, 31, 79, 80), (28, 29, 31, 30), (0, 30, 32), (49, 47, 87, 88), (30, 31, 33, 32), (0, 32, 34), (65, 63, 95, 96), (32, 33, 35, 34), (0, 34, 36), (11, 9, 68, 69), (34, 35, 37, 36), (0, 36, 38), (27, 25, 76, 77), (36, 37, 39, 38), (0, 38, 40), (43, 41, 84, 85), (38, 39, 41, 40), (0, 40, 42), (59, 57, 92, 93), (40, 41, 43, 42), (0, 42, 44), (21, 19, 73, 74), (42, 43, 45, 44), (0, 44, 46), (37, 35, 81, 82), (44, 45, 47, 46), (0, 46, 48), (53, 51, 89, 90), (46, 47, 49, 48), (0, 48, 50), (5, 3, 1, 66), (48, 49, 51, 50), (0, 50, 52), (15, 13, 70, 71), (50, 51, 53, 52), (0, 52, 54), (31, 29, 78, 79), (52, 53, 55, 54), (0, 54, 56), (47, 45, 86, 87), (54, 55, 57, 56), (0, 56, 58), (63, 61, 94, 95), (56, 57, 59, 58), (0, 58, 60), (9, 7, 67, 68), (58, 59, 61, 60), (0, 60, 62), (25, 23, 75, 76), (60, 61, 63, 62), (0, 62, 64), (41, 39, 83, 84), (62, 63, 65, 64), (0, 64, 2), (57, 55, 91, 92), (64, 65, 3, 2), (67, 66, 98, 99), (75, 74, 106, 107), (1, 96, 128, 97), (83, 82, 114, 115), (91, 90, 122, 123), (96, 95, 127, 128), (72, 71, 103, 104), (80, 79, 111, 112), (88, 87, 119, 120), (69, 68, 100, 101), (77, 76, 108, 109), (85, 84, 116, 117), (93, 92, 124, 125), (66, 1, 97, 98), (74, 73, 105, 106), (82, 81, 113, 114), (90, 89, 121, 122), (71, 70, 102, 103), (79, 78, 110, 111), (87, 86, 118, 119), (95, 94, 126, 127), (68, 67, 99, 100), (76, 75, 107, 108), (84, 83, 115, 116), (92, 91, 123, 124), (73, 72, 104, 105), (81, 80, 112, 113), (89, 88, 120, 121), (70, 69, 101, 102), (78, 77, 109, 110), (86, 85, 117, 118), (94, 93, 125, 126), (118, 117, 149, 150), (104, 103, 135, 136), (117, 116, 148, 149), (103, 102, 134, 135), (116, 115, 147, 148), (97, 128, 160, 129), (102, 101, 133, 134), (115, 114, 146, 147), (128, 127, 159, 160), (101, 100, 132, 133), (114, 113, 145, 146), (127, 126, 158, 159), (100, 99, 131, 132), (113, 112, 144, 145), (126, 125, 157, 158), (99, 98, 130, 131), (112, 111, 143, 144), (125, 124, 156, 157), (98, 97, 129, 130), (111, 110, 142, 143), (124, 123, 155, 156), (110, 109, 141, 142), (123, 122, 154, 155), (109, 108, 140, 141), (122, 121, 153, 154), (108, 107, 139, 140), (121, 120, 152, 153), (107, 106, 138, 139), (120, 119, 151, 152), (106, 105, 137, 138), (119, 118, 150, 151), (105, 104, 136, 137)])
_uv = me_cylinder_003.uv_layers.new(name='UVMap')
_uv.uv.foreach_set('vector', [0.75, 0.25, 0.75, 0.49, 0.7968, 0.4854, 0.75, 1.0, 0.7812, 1.0, 0.7812, 1.0, 0.75, 1.0, 1.0, 0.5, 1.0, 1.0, 0.9688, 1.0, 0.9688, 0.5, 0.75, 0.25, 0.7968, 0.4854, 0.8418, 0.4717, 0.5, 1.0, 0.5312, 1.0, 0.5312, 1.0, 0.5, 1.0, 0.9688, 0.5, 0.9688, 1.0, 0.9375, 1.0, 0.9375, 0.5, 0.75, 0.25, 0.8418, 0.4717, 0.8833, 0.4496, 0.25, 1.0, 0.2812, 1.0, 0.2812, 1.0, 0.25, 1.0, 0.9375, 0.5, 0.9375, 1.0, 0.9062, 1.0, 0.9062, 0.5, 0.75, 0.25, 0.8833, 0.4496, 0.9197, 0.4197, 0.8438, 1.0, 0.875, 1.0, 0.875, 1.0, 0.8438, 1.0, 0.9062, 0.5, 0.9062, 1.0, 0.875, 1.0, 0.875, 0.5, 0.75, 0.25, 0.9197, 0.4197, 0.9496, 0.3833, 0.5938, 1.0, 0.625, 1.0, 0.625, 1.0, 0.5938, 1.0, 0.875, 0.5, 0.875, 1.0, 0.8438, 1.0, 0.8438, 0.5, 0.75, 0.25, 0.9496, 0.3833, 0.9717, 0.3418, 0.3438, 1.0, 0.375, 1.0, 0.375, 1.0, 0.3438, 1.0, 0.8438, 0.5, 0.8438, 1.0, 0.8125, 1.0, 0.8125, 0.5, 0.75, 0.25, 0.9717, 0.3418, 0.9854, 0.2968, 0.09375, 1.0, 0.125, 1.0, 0.125, 1.0, 0.09375, 1.0, 0.8125, 0.5, 0.8125, 1.0, 0.7812, 1.0, 0.7812, 0.5, 0.75, 0.25, 0.9854, 0.2968, 0.99, 0.25, 0.0, 1.0, 0.03125, 1.0, 0.03125, 1.0, 0.0, 1.0, 0.7812, 0.5, 0.7812, 1.0, 0.75, 1.0, 0.75, 0.5, 0.75, 0.25, 0.99, 0.25, 0.9854, 0.2032, 0.9375, 1.0, 0.9688, 1.0, 0.9688, 1.0, 0.9375, 1.0, 0.75, 0.5, 0.75, 1.0, 0.7188, 1.0, 0.7188, 0.5, 0.75, 0.25, 0.9854, 0.2032, 0.9717, 0.1582, 0.6875, 1.0, 0.7188, 1.0, 0.7188, 1.0, 0.6875, 1.0, 0.7188, 0.5, 0.7188, 1.0, 0.6875, 1.0, 0.6875, 0.5, 0.75, 0.25, 0.9717, 0.1582, 0.9496, 0.1167, 0.4375, 1.0, 0.4688, 1.0, 0.4688, 1.0, 0.4375, 1.0, 0.6875, 0.5, 0.6875, 1.0, 0.6562, 1.0, 0.6562, 0.5, 0.75, 0.25, 0.9496, 0.1167, 0.9197, 0.08029, 0.1875, 1.0, 0.2188, 1.0, 0.2188, 1.0, 0.1875, 1.0, 0.6562, 0.5, 0.6562, 1.0, 0.625, 1.0, 0.625, 0.5, 0.75, 0.25, 0.9197, 0.08029, 0.8833, 0.05045, 0.7812, 1.0, 0.8125, 1.0, 0.8125, 1.0, 0.7812, 1.0, 0.625, 0.5, 0.625, 1.0, 0.5938, 1.0, 0.5938, 0.5, 0.75, 0.25, 0.8833, 0.05045, 0.8418, 0.02827, 0.5312, 1.0, 0.5625, 1.0, 0.5625, 1.0, 0.5312, 1.0, 0.5938, 0.5, 0.5938, 1.0, 0.5625, 1.0, 0.5625, 0.5, 0.75, 0.25, 0.8418, 0.02827, 0.7968, 0.01461, 0.2812, 1.0, 0.3125, 1.0, 0.3125, 1.0, 0.2812, 1.0, 0.5625, 0.5, 0.5625, 1.0, 0.5312, 1.0, 0.5312, 0.5, 0.75, 0.25, 0.7968, 0.01461, 0.75, 0.01, 0.03125, 1.0, 0.0625, 1.0, 0.0625, 1.0, 0.03125, 1.0, 0.5312, 0.5, 0.5312, 1.0, 0.5, 1.0, 0.5, 0.5, 0.75, 0.25, 0.75, 0.01, 0.7032, 0.01461, 0.875, 1.0, 0.9062, 1.0, 0.9062, 1.0, 0.875, 1.0, 0.5, 0.5, 0.5, 1.0, 0.4688, 1.0, 0.4688, 0.5, 0.75, 0.25, 0.7032, 0.01461, 0.6582, 0.02827, 0.625, 1.0, 0.6562, 1.0, 0.6562, 1.0, 0.625, 1.0, 0.4688, 0.5, 0.4688, 1.0, 0.4375, 1.0, 0.4375, 0.5, 0.75, 0.25, 0.6582, 0.02827, 0.6167, 0.05045, 0.375, 1.0, 0.4062, 1.0, 0.4062, 1.0, 0.375, 1.0, 0.4375, 0.5, 0.4375, 1.0, 0.4062, 1.0, 0.4062, 0.5, 0.75, 0.25, 0.6167, 0.05045, 0.5803, 0.08029, 0.125, 1.0, 0.1562, 1.0, 0.1562, 1.0, 0.125, 1.0, 0.4062, 0.5, 0.4062, 1.0, 0.375, 1.0, 0.375, 0.5, 0.75, 0.25, 0.5803, 0.08029, 0.5504, 0.1167, 0.7188, 1.0, 0.75, 1.0, 0.75, 1.0, 0.7188, 1.0, 0.375, 0.5, 0.375, 1.0, 0.3438, 1.0, 0.3438, 0.5, 0.75, 0.25, 0.5504, 0.1167, 0.5283, 0.1582, 0.4688, 1.0, 0.5, 1.0, 0.5, 1.0, 0.4688, 1.0, 0.3438, 0.5, 0.3438, 1.0, 0.3125, 1.0, 0.3125, 0.5, 0.75, 0.25, 0.5283, 0.1582, 0.5146, 0.2032, 0.2188, 1.0, 0.25, 1.0, 0.25, 1.0, 0.2188, 1.0, 0.3125, 0.5, 0.3125, 1.0, 0.2812, 1.0, 0.2812, 0.5, 0.75, 0.25, 0.5146, 0.2032, 0.51, 0.25, 0.9688, 1.0, 1.0, 1.0, 1.0, 1.0, 0.9688, 1.0, 0.2812, 0.5, 0.2812, 1.0, 0.25, 1.0, 0.25, 0.5, 0.75, 0.25, 0.51, 0.25, 0.5146, 0.2968, 0.8125, 1.0, 0.8438, 1.0, 0.8438, 1.0, 0.8125, 1.0, 0.25, 0.5, 0.25, 1.0, 0.2188, 1.0, 0.2188, 0.5, 0.75, 0.25, 0.5146, 0.2968, 0.5283, 0.3418, 0.5625, 1.0, 0.5938, 1.0, 0.5938, 1.0, 0.5625, 1.0, 0.2188, 0.5, 0.2188, 1.0, 0.1875, 1.0, 0.1875, 0.5, 0.75, 0.25, 0.5283, 0.3418, 0.5504, 0.3833, 0.3125, 1.0, 0.3438, 1.0, 0.3438, 1.0, 0.3125, 1.0, 0.1875, 0.5, 0.1875, 1.0, 0.1562, 1.0, 0.1562, 0.5, 0.75, 0.25, 0.5504, 0.3833, 0.5803, 0.4197, 0.0625, 1.0, 0.09375, 1.0, 0.09375, 1.0, 0.0625, 1.0, 0.1562, 0.5, 0.1562, 1.0, 0.125, 1.0, 0.125, 0.5, 0.75, 0.25, 0.5803, 0.4197, 0.6167, 0.4496, 0.9062, 1.0, 0.9375, 1.0, 0.9375, 1.0, 0.9062, 1.0, 0.125, 0.5, 0.125, 1.0, 0.09375, 1.0, 0.09375, 0.5, 0.75, 0.25, 0.6167, 0.4496, 0.6582, 0.4717, 0.6562, 1.0, 0.6875, 1.0, 0.6875, 1.0, 0.6562, 1.0, 0.09375, 0.5, 0.09375, 1.0, 0.0625, 1.0, 0.0625, 0.5, 0.75, 0.25, 0.6582, 0.4717, 0.7032, 0.4854, 0.4062, 1.0, 0.4375, 1.0, 0.4375, 1.0, 0.4062, 1.0, 0.0625, 0.5, 0.0625, 1.0, 0.03125, 1.0, 0.03125, 0.5, 0.75, 0.25, 0.7032, 0.4854, 0.75, 0.49, 0.1562, 1.0, 0.1875, 1.0, 0.1875, 1.0, 0.1562, 1.0, 0.03125, 0.5, 0.03125, 1.0, 0.0, 1.0, 0.0, 0.5, 0.9375, 1.0, 0.9688, 1.0, 0.9688, 1.0, 0.9375, 1.0, 0.6875, 1.0, 0.7188, 1.0, 0.7188, 1.0, 0.6875, 1.0, 0.0, 1.0, 0.03125, 1.0, 0.03125, 1.0, 0.0, 1.0, 0.4375, 1.0, 0.4688, 1.0, 0.4688, 1.0, 0.4375, 1.0, 0.1875, 1.0, 0.2188, 1.0, 0.2188, 1.0, 0.1875, 1.0, 0.03125, 1.0, 0.0625, 1.0, 0.0625, 1.0, 0.03125, 1.0, 0.7812, 1.0, 0.8125, 1.0, 0.8125, 1.0, 0.7812, 1.0, 0.5312, 1.0, 0.5625, 1.0, 0.5625, 1.0, 0.5312, 1.0, 0.2812, 1.0, 0.3125, 1.0, 0.3125, 1.0, 0.2812, 1.0, 0.875, 1.0, 0.9062, 1.0, 0.9062, 1.0, 0.875, 1.0, 0.625, 1.0, 0.6562, 1.0, 0.6562, 1.0, 0.625, 1.0, 0.375, 1.0, 0.4062, 1.0, 0.4062, 1.0, 0.375, 1.0, 0.125, 1.0, 0.1562, 1.0, 0.1562, 1.0, 0.125, 1.0, 0.9688, 1.0, 1.0, 1.0, 1.0, 1.0, 0.9688, 1.0, 0.7188, 1.0, 0.75, 1.0, 0.75, 1.0, 0.7188, 1.0, 0.4688, 1.0, 0.5, 1.0, 0.5, 1.0, 0.4688, 1.0, 0.2188, 1.0, 0.25, 1.0, 0.25, 1.0, 0.2188, 1.0, 0.8125, 1.0, 0.8438, 1.0, 0.8438, 1.0, 0.8125, 1.0, 0.5625, 1.0, 0.5938, 1.0, 0.5938, 1.0, 0.5625, 1.0, 0.3125, 1.0, 0.3438, 1.0, 0.3438, 1.0, 0.3125, 1.0, 0.0625, 1.0, 0.09375, 1.0, 0.09375, 1.0, 0.0625, 1.0, 0.9062, 1.0, 0.9375, 1.0, 0.9375, 1.0, 0.9062, 1.0, 0.6562, 1.0, 0.6875, 1.0, 0.6875, 1.0, 0.6562, 1.0, 0.4062, 1.0, 0.4375, 1.0, 0.4375, 1.0, 0.4062, 1.0, 0.1562, 1.0, 0.1875, 1.0, 0.1875, 1.0, 0.1562, 1.0, 0.75, 1.0, 0.7812, 1.0, 0.7812, 1.0, 0.75, 1.0, 0.5, 1.0, 0.5312, 1.0, 0.5312, 1.0, 0.5, 1.0, 0.25, 1.0, 0.2812, 1.0, 0.2812, 1.0, 0.25, 1.0, 0.8438, 1.0, 0.875, 1.0, 0.875, 1.0, 0.8438, 1.0, 0.5938, 1.0, 0.625, 1.0, 0.625, 1.0, 0.5938, 1.0, 0.3438, 1.0, 0.375, 1.0, 0.375, 1.0, 0.3438, 1.0, 0.09375, 1.0, 0.125, 1.0, 0.125, 1.0, 0.09375, 1.0, 0.3438, 1.0, 0.375, 1.0, 0.375, 1.0, 0.3438, 1.0, 0.7812, 1.0, 0.8125, 1.0, 0.8125, 1.0, 0.7812, 1.0, 0.375, 1.0, 0.4062, 1.0, 0.4062, 1.0, 0.375, 1.0, 0.8125, 1.0, 0.8438, 1.0, 0.8438, 1.0, 0.8125, 1.0, 0.4062, 1.0, 0.4375, 1.0, 0.4375, 1.0, 0.4062, 1.0, 0.0, 1.0, 0.03125, 1.0, 0.03125, 1.0, 0.0, 1.0, 0.8438, 1.0, 0.875, 1.0, 0.875, 1.0, 0.8438, 1.0, 0.4375, 1.0, 0.4688, 1.0, 0.4688, 1.0, 0.4375, 1.0, 0.03125, 1.0, 0.0625, 1.0, 0.0625, 1.0, 0.03125, 1.0, 0.875, 1.0, 0.9062, 1.0, 0.9062, 1.0, 0.875, 1.0, 0.4688, 1.0, 0.5, 1.0, 0.5, 1.0, 0.4688, 1.0, 0.0625, 1.0, 0.09375, 1.0, 0.09375, 1.0, 0.0625, 1.0, 0.9062, 1.0, 0.9375, 1.0, 0.9375, 1.0, 0.9062, 1.0, 0.5, 1.0, 0.5312, 1.0, 0.5312, 1.0, 0.5, 1.0, 0.09375, 1.0, 0.125, 1.0, 0.125, 1.0, 0.09375, 1.0, 0.9375, 1.0, 0.9688, 1.0, 0.9688, 1.0, 0.9375, 1.0, 0.5312, 1.0, 0.5625, 1.0, 0.5625, 1.0, 0.5312, 1.0, 0.125, 1.0, 0.1562, 1.0, 0.1562, 1.0, 0.125, 1.0, 0.9688, 1.0, 1.0, 1.0, 1.0, 1.0, 0.9688, 1.0, 0.5625, 1.0, 0.5938, 1.0, 0.5938, 1.0, 0.5625, 1.0, 0.1562, 1.0, 0.1875, 1.0, 0.1875, 1.0, 0.1562, 1.0, 0.5938, 1.0, 0.625, 1.0, 0.625, 1.0, 0.5938, 1.0, 0.1875, 1.0, 0.2188, 1.0, 0.2188, 1.0, 0.1875, 1.0, 0.625, 1.0, 0.6562, 1.0, 0.6562, 1.0, 0.625, 1.0, 0.2188, 1.0, 0.25, 1.0, 0.25, 1.0, 0.2188, 1.0, 0.6562, 1.0, 0.6875, 1.0, 0.6875, 1.0, 0.6562, 1.0, 0.25, 1.0, 0.2812, 1.0, 0.2812, 1.0, 0.25, 1.0, 0.6875, 1.0, 0.7188, 1.0, 0.7188, 1.0, 0.6875, 1.0, 0.2812, 1.0, 0.3125, 1.0, 0.3125, 1.0, 0.2812, 1.0, 0.7188, 1.0, 0.75, 1.0, 0.75, 1.0, 0.7188, 1.0, 0.3125, 1.0, 0.3438, 1.0, 0.3438, 1.0, 0.3125, 1.0, 0.75, 1.0, 0.7812, 1.0, 0.7812, 1.0, 0.75, 1.0])
me_cylinder_003.use_remesh_fix_poles = True
me_cylinder_003.use_remesh_preserve_attributes = False
me_cylinder_003.update()

# ---- objects
ob_light = bpy.data.objects.new('Light', light_light)
ob_camera = bpy.data.objects.new('Camera', cam_camera)
ob_vert_001 = bpy.data.objects.new('Vert.001', me_vert_001)
ob_circle = bpy.data.objects.new('Circle', me_circle_002)
ob_empty = bpy.data.objects.new('Empty', None)
ob_cylinder = bpy.data.objects.new('Cylinder', me_cylinder_001)
ob_cylinder_001 = bpy.data.objects.new('Cylinder.001', me_cylinder_002)
ob_cylinder_002 = bpy.data.objects.new('Cylinder.002', me_cylinder_003)

# ---- transforms, parenting, visibility, modifiers, constraints
ob_light.location = (4.076, 1.005, 5.904)
ob_light.rotation_euler = (0.6503, 0.05522, 1.866)
ob_light.lock_rotations_4d = False
ob_light.empty_display_type = 'ARROWS'
ob_light.color = (0.0, 0.0, 0.0, 0.0)
ob_light.lineart.crease_threshold = 0.0
ob_camera.location = (7.359, -6.926, 4.958)
ob_camera.rotation_euler = (1.109, 0.0, 0.8149)
ob_camera.lock_rotations_4d = False
ob_camera.empty_display_type = 'ARROWS'
ob_camera.color = (0.0, 0.0, 0.0, 0.0)
ob_camera.display_type = 'WIRE'
ob_camera.lineart.crease_threshold = 0.0
ob_vert_001.location = (0.0, 0.0, 0.0)
_m = ob_vert_001.modifiers.new('Screw', 'SCREW')
_m.use_merge_vertices = True
_m = ob_vert_001.modifiers.new('Solidify', 'SOLIDIFY')
_m.thickness = 1.5
_m = ob_vert_001.modifiers.new('Subdivision', 'SUBSURF')
_m.levels = 2
ob_circle.location = (0.0, 0.0, 16.35)
ob_circle.scale = (17.84, 17.84, 17.84)
ob_empty.location = (56.98, 0.0, 22.69)
ob_empty.rotation_euler = (1.571, -0.0, -0.0)
ob_empty.empty_display_type = 'IMAGE'
ob_empty.empty_display_size = 50.0
ob_empty.empty_image_depth = 'FRONT'
ob_empty.use_empty_image_alpha = True
ob_empty.empty_image_side = 'FRONT'
ob_empty.color = (1.0, 1.0, 1.0, 0.2)
ob_cylinder.location = (0.0, 0.0, 20.0)
ob_cylinder.scale = (0.3, 0.3, 7.066)
ob_cylinder_001.location = (10.0, 0.0, 20.0)
ob_cylinder_001.scale = (0.3, 0.3, 7.066)
ob_cylinder_002.location = (-10.0, 0.0, 20.0)
ob_cylinder_002.scale = (0.3, 0.3, 7.066)

# ---- collection membership
col_collection.objects.link(ob_light)
col_collection.objects.link(ob_camera)
col_collection.objects.link(ob_vert_001)
col_collection.objects.link(ob_circle)
col_collection.objects.link(ob_empty)
col_collection.objects.link(ob_cylinder)
col_collection.objects.link(ob_cylinder_001)
col_collection.objects.link(ob_cylinder_002)

# ---- scene / render settings (as saved in the file)
scene.camera = ob_camera
scene.frame_start = 1; scene.frame_end = 250; scene.frame_set(1)
scene.render.engine = 'BLENDER_EEVEE_NEXT'
scene.cycles.sampling_pattern = 'TABULATED_SOBOL'
scene.cycles.use_light_tree = False
scene.view_settings.view_transform = 'Filmic'
bpy.context.view_layer.update()
